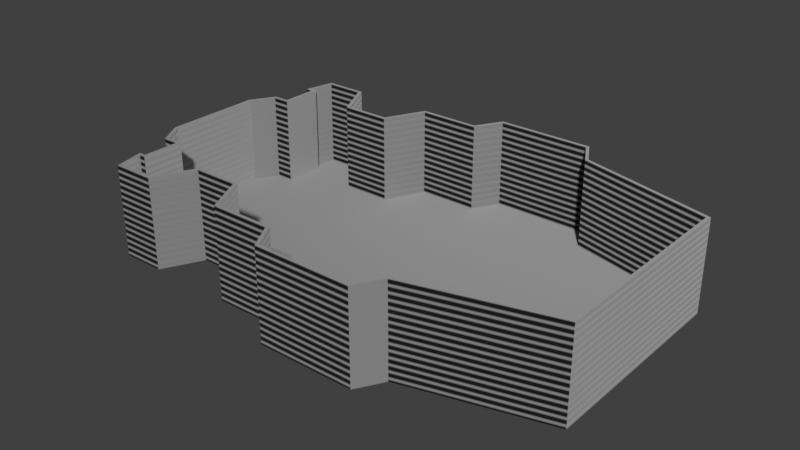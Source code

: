 # Source: the_krishka.blend  (saved by Blender 4.1.23; exported with 4.5.12 LTS)
import bpy
from mathutils import Matrix  # noqa: F401  (used for matrix-valued properties, if any)

bpy.ops.wm.read_factory_settings(use_empty=True)
scene = bpy.context.scene
scene.name = 'Scene'

# ---- collections
col_collection = bpy.data.collections.new('Collection'); scene.collection.children.link(col_collection)

# ---- materials (node trees are filled in below, after node groups)
mat_material = bpy.data.materials.new('Material')
mat_material.use_transparent_shadow = False

# ---- material node trees
mat_material.use_nodes = True; mat_material.node_tree.nodes.clear()
_N = mat_material.node_tree.nodes; _L = mat_material.node_tree.links
n0 = _N.new('ShaderNodeBsdfPrincipled'); n0.name = 'Principled BSDF'; n0.location = (10, 300)
n0.distribution = 'GGX'
n0.subsurface_method = 'RANDOM_WALK_SKIN'
n0.inputs[2].default_value = 1.0
n0.inputs[3].default_value = 1.45
n0.inputs[27].default_value = (0.0, 0.0, 0.0, 1.0)
n0.inputs[28].default_value = 1.0
n1 = _N.new('ShaderNodeOutputMaterial'); n1.name = 'Material Output'; n1.location = (300, 300)
n2 = _N.new('ShaderNodeBump'); n2.name = 'Bump'; n2.location = (-242, -151)
n2.inputs[1].default_value = 1.0
n2.inputs[2].default_value = 1.0
n3 = _N.new('ShaderNodeValToRGB'); n3.name = 'Color Ramp'; n3.location = (-374, 183)
while len(n3.color_ramp.elements) > 1: n3.color_ramp.elements.remove(n3.color_ramp.elements[-1])
n3.color_ramp.elements[0].position = 0.3746; n3.color_ramp.elements[0].color = (0.0, 0.0, 0.0, 1.0)
_e = n3.color_ramp.elements.new(1.0); _e.color = (1.0, 1.0, 1.0, 1.0)
n4 = _N.new('ShaderNodeTexWave'); n4.name = 'Wave Texture'; n4.location = (-527, -70)
n4.inputs[1].default_value = 150.4
n5 = _N.new('ShaderNodeMapping'); n5.name = 'Mapping'; n5.location = (-781, -29)
n5.inputs[2].default_value = (0.0, -1.571, 0.0)
n6 = _N.new('ShaderNodeTexCoord'); n6.name = 'Texture Coordinate'; n6.location = (-1054, -77)
_L.new(n0.outputs[0], n1.inputs[0])
_L.new(n2.outputs[0], n0.inputs[5])
_L.new(n4.outputs[0], n2.inputs[4])
_L.new(n4.outputs[0], n3.inputs[0])
_L.new(n3.outputs[0], n0.inputs[1])
_L.new(n5.outputs[0], n4.inputs[0])
_L.new(n6.outputs[3], n5.inputs[0])
n1.is_active_output = True

# ---- world
world_world = bpy.data.worlds.new('World'); scene.world = world_world
world_world.use_nodes = True; world_world.node_tree.nodes.clear()
_N = world_world.node_tree.nodes; _L = world_world.node_tree.links
n0 = _N.new('ShaderNodeOutputWorld'); n0.name = 'World Output'; n0.location = (300, 300)
n1 = _N.new('ShaderNodeBackground'); n1.name = 'Background'; n1.location = (10, 300)
n1.inputs[0].default_value = (0.05088, 0.05088, 0.05088, 1.0)
_L.new(n1.outputs[0], n0.inputs[0])
n0.is_active_output = True
world_world.color = (0.05088, 0.05088, 0.05088)
world_world.use_sun_shadow = False
world_world.sun_shadow_jitter_overblur = 0.0

# ---- meshes
me_x = bpy.data.meshes.new('крышка')
me_x.from_pydata([(-0.06162, -0.045, 0.011), (-0.06162, -0.045, 0.001), (-0.06162, -0.045, 0.021), (-0.0642, -0.045, 0.03), (-0.06162, -0.045, 0.03), (-0.0742, -0.045, 0.03), (-0.0742, -0.045, 0.021), (-0.0742, -0.045, 0.011), (-0.0742, -0.045, 0.001), (-0.0642, -0.045, 0.001), (-0.05512, -0.032, 0.011), (-0.05512, -0.032, 0.001), (-0.05512, -0.032, 0.021), (-0.05512, -0.032, 0.03), (-0.05715, -0.03606, 0.03), (-0.05715, -0.03606, 0.001), (-0.03888, -0.032, 0.011), (-0.03888, -0.032, 0.001), (-0.03888, -0.032, 0.021), (-0.03888, -0.032, 0.03), (-0.04512, -0.032, 0.03), (-0.04512, -0.032, 0.001), (-0.03238, -0.045, 0.011), (-0.03238, -0.045, 0.001), (-0.03238, -0.045, 0.021), (-0.03238, -0.045, 0.03), (-0.03441, -0.04094, 0.03), (-0.03441, -0.04094, 0.001), (-0.01245, -0.045, 0.011), (-0.01245, -0.045, 0.001), (-0.01245, -0.045, 0.021), (-0.01245, -0.045, 0.03), (-0.02238, -0.045, 0.03), (-0.02238, -0.045, 0.001), (-0.007423, -0.0537, 0.011), (-0.007423, -0.0537, 0.001), (-0.007423, -0.0537, 0.021), (-0.007423, -0.0537, 0.03), (0.02258, -0.0537, 0.001), (0.02342, -0.0537, 0.011), (0.02342, -0.0537, 0.001), (0.02342, -0.0537, 0.021), (0.02258, -0.0537, 0.03), (0.02342, -0.0537, 0.03), (0.01258, -0.0537, 0.03), (0.002577, -0.0537, 0.03), (0.002577, -0.0537, 0.001), (0.01258, -0.0537, 0.001), (0.02836, -0.04514, 0.011), (0.02836, -0.04514, 0.001), (0.02836, -0.04514, 0.021), (0.02836, -0.04514, 0.03), (0.073, -0.03318, 0.011), (0.073, -0.03318, 0.001), (0.073, -0.03318, 0.021), (0.073, -0.03318, 0.03), (0.067, -0.03479, 0.03), (0.05734, -0.03738, 0.03), (0.04768, -0.03996, 0.03), (0.03802, -0.04255, 0.03), (0.03802, -0.04255, 0.001), (0.04768, -0.03996, 0.001), (0.05734, -0.03738, 0.001), (0.067, -0.03479, 0.001), (0.073, 0.03318, 0.001), (0.073, 0.03318, 0.03), (0.073, 0.02682, 0.03), (0.073, 0.01682, 0.03), (0.073, 0.006819, 0.03), (0.073, -0.003181, 0.03), (0.073, -0.01318, 0.03), (0.073, -0.02318, 0.03), (0.073, -0.02318, 0.001), (0.073, -0.01318, 0.001), (0.073, -0.003181, 0.001), (0.073, 0.006819, 0.001), (0.073, 0.01682, 0.001), (0.073, 0.02682, 0.001), (0.02836, 0.04514, 0.011), (0.02836, 0.04514, 0.001), (0.02836, 0.04514, 0.021), (0.02836, 0.04514, 0.03), (0.03436, 0.04353, 0.03), (0.04402, 0.04095, 0.03), (0.05368, 0.03836, 0.03), (0.06334, 0.03577, 0.03), (0.06334, 0.03577, 0.001), (0.05368, 0.03836, 0.001), (0.04402, 0.04095, 0.001), (0.03436, 0.04353, 0.001), (0.02342, 0.0537, 0.011), (0.02342, 0.0537, 0.001), (0.02342, 0.0537, 0.021), (0.02342, 0.0537, 0.03), (-0.006577, 0.0537, 0.001), (-0.007423, 0.0537, 0.011), (-0.007423, 0.0537, 0.001), (-0.007423, 0.0537, 0.021), (-0.006577, 0.0537, 0.03), (-0.007423, 0.0537, 0.03), (0.003423, 0.0537, 0.03), (0.01342, 0.0537, 0.03), (0.01342, 0.0537, 0.001), (0.003423, 0.0537, 0.001), (-0.01245, 0.045, 0.011), (-0.01245, 0.045, 0.001), (-0.01245, 0.045, 0.021), (-0.01242, 0.04504, 0.03), (-0.03238, 0.045, 0.011), (-0.03238, 0.045, 0.001), (-0.03238, 0.045, 0.021), (-0.03238, 0.045, 0.03), (-0.02245, 0.045, 0.03), (-0.02245, 0.045, 0.001), (-0.03888, 0.032, 0.011), (-0.03888, 0.032, 0.001), (-0.03888, 0.032, 0.021), (-0.03888, 0.032, 0.03), (-0.03685, 0.03606, 0.03), (-0.03685, 0.03606, 0.001), (-0.05512, 0.032, 0.011), (-0.05512, 0.032, 0.001), (-0.05512, 0.032, 0.021), (-0.05512, 0.032, 0.03), (-0.04888, 0.032, 0.03), (-0.04888, 0.032, 0.001), (-0.06162, 0.045, 0.011), (-0.06162, 0.045, 0.001), (-0.06162, 0.045, 0.021), (-0.06162, 0.045, 0.03), (-0.05959, 0.04094, 0.03), (-0.05959, 0.04094, 0.001), (-0.0742, 0.045, 0.011), (-0.0742, 0.045, 0.001), (-0.0742, 0.045, 0.021), (-0.07162, 0.045, 0.03), (-0.0742, 0.045, 0.03), (-0.07162, 0.045, 0.001), (-0.07605, 0.037, 0.011), (-0.07605, 0.037, 0.001), (-0.07605, 0.037, 0.021), (-0.07605, 0.037, 0.03), (-0.074, 0.037, 0.011), (-0.074, 0.037, 0.001), (-0.074, 0.037, 0.021), (-0.074, 0.037, 0.03), (-0.074, 0.023, 0.011), (-0.074, 0.023, 0.001), (-0.074, 0.023, 0.021), (-0.074, 0.027, 0.03), (-0.074, 0.023, 0.03), (-0.074, 0.027, 0.001), (-0.07964, 0.023, 0.011), (-0.07964, 0.023, 0.001), (-0.07964, 0.023, 0.021), (-0.07964, 0.023, 0.03), (-0.084, 0.01572, 0.011), (-0.084, 0.01572, 0.001), (-0.084, 0.01572, 0.021), (-0.084, 0.01572, 0.03), (-0.084, -0.01428, 0.001), (-0.084, -0.01572, 0.011), (-0.084, -0.01572, 0.001), (-0.084, -0.01572, 0.021), (-0.084, -0.01428, 0.03), (-0.084, -0.01572, 0.03), (-0.084, -0.004277, 0.03), (-0.084, 0.005723, 0.03), (-0.084, 0.005723, 0.001), (-0.084, -0.004277, 0.001), (-0.07964, -0.023, 0.011), (-0.07964, -0.023, 0.001), (-0.07964, -0.023, 0.021), (-0.07964, -0.023, 0.03), (-0.074, -0.023, 0.011), (-0.074, -0.023, 0.001), (-0.074, -0.023, 0.021), (-0.074, -0.023, 0.03), (-0.074, -0.037, 0.011), (-0.074, -0.037, 0.001), (-0.074, -0.037, 0.021), (-0.074, -0.033, 0.03), (-0.074, -0.037, 0.03), (-0.074, -0.033, 0.001), (-0.07605, -0.037, 0.011), (-0.07605, -0.037, 0.001), (-0.07605, -0.037, 0.021), (-0.07605, -0.037, 0.03), (0.02522, 0.04699, 0.001), (-0.008913, 0.04699, 0.001), (0.0457, 0.04028, 0.001), (0.03887, 0.04028, 0.001), (-0.01574, 0.04028, 0.001), (-0.02257, 0.04028, 0.001), (0.06617, 0.03356, 0.001), (-0.03622, 0.03356, 0.001), (-0.0567, 0.03356, 0.001), (-0.07717, 0.02014, 0.001), (-0.07717, -0.02014, 0.001), (-0.0567, -0.02685, 0.001), (0.05935, -0.03356, 0.001), (0.06617, -0.03356, 0.001), (0.05252, -0.03356, 0.001), (-0.03622, -0.03356, 0.001), (-0.0567, -0.03356, 0.001), (0.03887, -0.04028, 0.001), (0.0457, -0.04028, 0.001), (0.03204, -0.04028, 0.001), (-0.01574, -0.04028, 0.001), (-0.06352, -0.04028, 0.001), (0.02522, -0.04699, 0.001), (-0.008913, -0.04699, 0.001), (-0.07506, -0.04574, 0.03), (-0.075, -0.046, 0.03), (-0.065, -0.046, 0.03), (-0.061, -0.046, 0.03), (-0.05653, -0.03706, 0.03), (-0.0545, -0.033, 0.03), (-0.0445, -0.033, 0.03), (-0.0395, -0.033, 0.03), (-0.03503, -0.04194, 0.03), (-0.033, -0.046, 0.03), (-0.023, -0.046, 0.03), (-0.01302, -0.046, 0.03), (-0.008, -0.0547, 0.03), (0.002, -0.0547, 0.03), (0.012, -0.0547, 0.03), (0.022, -0.0547, 0.03), (0.024, -0.0547, 0.03), (0.029, -0.04604, 0.03), (0.03868, -0.04341, 0.03), (0.04834, -0.04082, 0.03), (0.058, -0.03824, 0.03), (0.06766, -0.03565, 0.03), (0.074, -0.03395, 0.03), (0.074, -0.02395, 0.03), (0.074, -0.01395, 0.03), (0.074, -0.003948, 0.03), (0.074, 0.006052, 0.03), (0.074, 0.01605, 0.03), (0.074, 0.02605, 0.03), (0.074, 0.03395, 0.03), (0.06434, 0.03654, 0.03), (0.05468, 0.03912, 0.03), (0.04502, 0.04171, 0.03), (0.03536, 0.0443, 0.03), (0.02902, 0.046, 0.03), (0.024, 0.0547, 0.03), (0.014, 0.0547, 0.03), (0.004, 0.0547, 0.03), (-0.006, 0.0547, 0.03), (-0.008, 0.0547, 0.03), (-0.01302, 0.046, 0.03), (-0.02302, 0.046, 0.03), (-0.033, 0.046, 0.03), (-0.03747, 0.03706, 0.03), (-0.0395, 0.033, 0.03), (-0.0495, 0.033, 0.03), (-0.0545, 0.033, 0.03), (-0.05897, 0.04194, 0.03), (-0.061, 0.046, 0.03), (-0.071, 0.046, 0.03), (-0.075, 0.046, 0.03), (-0.07725, 0.03626, 0.03), (-0.07731, 0.036, 0.03), (-0.075, 0.036, 0.03), (-0.075, 0.026, 0.03), (-0.075, 0.024, 0.03), (-0.08021, 0.024, 0.03), (-0.085, 0.016, 0.03), (-0.085, 0.006, 0.03), (-0.085, -0.004, 0.03), (-0.085, -0.014, 0.03), (-0.085, -0.016, 0.03), (-0.08021, -0.024, 0.03), (-0.075, -0.024, 0.03), (-0.075, -0.034, 0.03), (-0.075, -0.036, 0.03), (-0.07731, -0.036, 0.03), (-0.075, -0.046, 0.01), (-0.075, -0.046, 0.0), (-0.065, -0.046, 0.0), (-0.061, -0.046, 0.0), (-0.061, -0.046, 0.01), (-0.061, -0.046, 0.02), (-0.075, -0.046, 0.02), (-0.05653, -0.03706, 0.0), (-0.0545, -0.033, 0.0), (-0.0545, -0.033, 0.01), (-0.0545, -0.033, 0.02), (-0.0445, -0.033, 0.0), (-0.0395, -0.033, 0.0), (-0.0395, -0.033, 0.01), (-0.0395, -0.033, 0.02), (-0.03503, -0.04194, 0.0), (-0.033, -0.046, 0.0), (-0.033, -0.046, 0.01), (-0.033, -0.046, 0.02), (-0.023, -0.046, 0.0), (-0.01302, -0.046, 0.0), (-0.01302, -0.046, 0.01), (-0.01302, -0.046, 0.02), (-0.008023, -0.05466, 0.0), (-0.008, -0.0547, 0.01), (-0.008, -0.0547, 0.02), (0.002, -0.0547, 0.0), (0.012, -0.0547, 0.0), (0.022, -0.0547, 0.0), (0.024, -0.0547, 0.0), (0.024, -0.0547, 0.01), (0.024, -0.0547, 0.02), (0.029, -0.04604, 0.0), (0.02902, -0.046, 0.01), (0.02902, -0.046, 0.02), (0.03868, -0.04341, 0.0), (0.04834, -0.04082, 0.0), (0.058, -0.03824, 0.0), (0.06766, -0.03565, 0.0), (0.074, -0.03395, 0.0), (0.074, -0.03395, 0.01), (0.074, -0.03395, 0.02), (0.074, -0.02395, 0.0), (0.074, -0.01395, 0.0), (0.074, -0.003948, 0.0), (0.074, 0.006052, 0.0), (0.074, 0.01605, 0.0), (0.074, 0.02605, 0.0), (0.074, 0.03395, 0.0), (0.074, 0.03395, 0.01), (0.074, 0.03395, 0.02), (0.06434, 0.03654, 0.0), (0.05468, 0.03912, 0.0), (0.04502, 0.04171, 0.0), (0.03536, 0.0443, 0.0), (0.02902, 0.046, 0.0), (0.02902, 0.046, 0.01), (0.02902, 0.046, 0.02), (0.02402, 0.05466, 0.0), (0.024, 0.0547, 0.01), (0.024, 0.0547, 0.02), (0.014, 0.0547, 0.0), (0.004, 0.0547, 0.0), (-0.006, 0.0547, 0.0), (-0.008, 0.0547, 0.0), (-0.008, 0.0547, 0.01), (-0.008, 0.0547, 0.02), (-0.01302, 0.046, 0.0), (-0.01302, 0.046, 0.01), (-0.01302, 0.046, 0.02), (-0.02302, 0.046, 0.0), (-0.033, 0.046, 0.0), (-0.033, 0.046, 0.01), (-0.033, 0.046, 0.02), (-0.03747, 0.03706, 0.0), (-0.0395, 0.033, 0.0), (-0.0395, 0.033, 0.01), (-0.0395, 0.033, 0.02), (-0.0495, 0.033, 0.0), (-0.0545, 0.033, 0.0), (-0.0545, 0.033, 0.01), (-0.0545, 0.033, 0.02), (-0.05897, 0.04194, 0.0), (-0.061, 0.046, 0.0), (-0.061, 0.046, 0.01), (-0.061, 0.046, 0.02), (-0.071, 0.046, 0.0), (-0.075, 0.046, 0.0), (-0.075, 0.046, 0.01), (-0.075, 0.046, 0.02), (-0.07725, 0.03626, 0.0), (-0.07731, 0.036, 0.0), (-0.07731, 0.036, 0.01), (-0.07731, 0.036, 0.02), (-0.075, 0.036, 0.0), (-0.075, 0.036, 0.01), (-0.075, 0.036, 0.02), (-0.075, 0.026, 0.0), (-0.075, 0.024, 0.0), (-0.075, 0.024, 0.01), (-0.075, 0.024, 0.02), (-0.08021, 0.024, 0.0), (-0.08021, 0.024, 0.01), (-0.08021, 0.024, 0.02), (-0.085, 0.016, 0.0), (-0.085, 0.016, 0.01), (-0.085, 0.016, 0.02), (-0.085, 0.006, 0.0), (-0.085, -0.004, 0.0), (-0.085, -0.014, 0.0), (-0.085, -0.016, 0.0), (-0.085, -0.016, 0.01), (-0.085, -0.016, 0.02), (-0.08021, -0.024, 0.0), (-0.08021, -0.024, 0.01), (-0.08021, -0.024, 0.02), (-0.075, -0.024, 0.0), (-0.075, -0.024, 0.01), (-0.075, -0.024, 0.02), (-0.075, -0.034, 0.0), (-0.075, -0.036, 0.0), (-0.075, -0.036, 0.01), (-0.075, -0.036, 0.02), (-0.07731, -0.036, 0.0), (-0.07731, -0.036, 0.01), (-0.07731, -0.036, 0.02), (-0.07506, -0.04574, 0.0), (0.0187, 0.04786, 0.0), (0.02561, 0.04786, 0.0), (0.02561, 0.04103, 0.0), (0.01178, 0.04786, 0.0), (0.00487, 0.04786, 0.0), (-0.002043, 0.04786, 0.0), (-0.008957, 0.04103, 0.0), (-0.008957, 0.04786, 0.0), (0.03943, 0.03419, 0.0), (0.03943, 0.04103, 0.0), (0.04635, 0.04103, 0.0), (0.04635, 0.03419, 0.0), (0.03252, 0.03419, 0.0), (0.03252, 0.04103, 0.0), (-0.008957, 0.03419, 0.0), (-0.01587, 0.04103, 0.0), (-0.02278, 0.04103, 0.0), (-0.0297, 0.04103, 0.0), (-0.07117, 0.03419, 0.0), (-0.07117, 0.04103, 0.0), (-0.06426, 0.04103, 0.0), (0.06017, 0.03419, 0.0), (0.06709, 0.03419, 0.0), (0.06709, 0.02735, 0.0), (0.05326, 0.03419, 0.0), (-0.03661, 0.02735, 0.0), (-0.03661, 0.03419, 0.0), (-0.05735, 0.03419, 0.0), (-0.05735, 0.02735, 0.0), (-0.07117, 0.02735, 0.0), (0.06709, 0.02051, 0.0), (-0.04352, 0.02735, 0.0), (-0.05043, 0.02735, 0.0), (0.06709, 0.01368, 0.0), (-0.07809, 0.01368, 0.0), (-0.07809, 0.02051, 0.0), (0.06709, 0.006838, 0.0), (-0.07809, 0.006838, 0.0), (0.06709, -6.439e-18, 0.0), (-0.07809, 1.134e-17, 0.0), (0.06709, -0.006838, 0.0), (-0.07809, -0.006838, 0.0), (0.06709, -0.01368, 0.0), (-0.07809, -0.01368, 0.0), (0.06709, -0.02051, 0.0), (-0.03661, -0.02051, 0.0), (-0.07117, -0.02051, 0.0), (-0.07809, -0.02051, 0.0), (0.06709, -0.02735, 0.0), (-0.03661, -0.02735, 0.0), (-0.04352, -0.02735, 0.0), (-0.05043, -0.02735, 0.0), (-0.05735, -0.02735, 0.0), (-0.07117, -0.02735, 0.0), (0.06017, -0.03419, 0.0), (0.06709, -0.03419, 0.0), (0.05326, -0.03419, 0.0), (0.04635, -0.03419, 0.0), (0.03943, -0.03419, 0.0), (0.03252, -0.03419, 0.0), (0.02561, -0.03419, 0.0), (-0.002043, -0.03419, 0.0), (-0.03661, -0.03419, 0.0), (-0.05735, -0.03419, 0.0), (-0.07117, -0.03419, 0.0), (0.03943, -0.04103, 0.0), (0.04635, -0.04103, 0.0), (0.03252, -0.04103, 0.0), (0.02561, -0.04103, 0.0), (-0.008957, -0.04103, 0.0), (-0.01587, -0.04103, 0.0), (-0.02278, -0.04103, 0.0), (-0.0297, -0.04103, 0.0), (-0.07117, -0.04103, 0.0), (-0.06426, -0.04103, 0.0), (0.0187, -0.04786, 0.0), (0.02561, -0.04786, 0.0), (0.01178, -0.04786, 0.0), (0.00487, -0.04786, 0.0), (-0.002043, -0.04786, 0.0), (-0.008957, -0.04786, 0.0)], [], [(2, 14, 12), (3, 4, 2), (9, 8, 7), (0, 1, 9), (9, 7, 0), (7, 6, 0), (2, 0, 6), (6, 5, 3), (30, 28, 22), (32, 30, 24), (14, 13, 12), (32, 31, 30), (15, 0, 10), (2, 4, 14), (10, 11, 15), (15, 1, 0), (24, 25, 32), (33, 23, 22), (296, 298, 300), (12, 10, 2), (28, 29, 33), (0, 2, 10), (22, 24, 30), (16, 17, 21), (18, 16, 10), (20, 18, 12), (20, 19, 18), (12, 13, 20), (18, 26, 24), (21, 11, 10), (24, 22, 18), (27, 16, 22), (18, 19, 26), (27, 17, 16), (22, 23, 27), (28, 33, 22), (26, 25, 24), (16, 18, 22), (46, 34, 45), (28, 30, 36), (39, 41, 50), (57, 56, 54), (10, 12, 18), (57, 52, 62), (38, 39, 40), (42, 43, 41), (39, 47, 44), (45, 44, 47), (46, 35, 34), (44, 42, 41), (41, 39, 44), (39, 38, 47), (34, 36, 45), (36, 37, 45), (41, 43, 50), (48, 49, 40), (30, 31, 37), (37, 36, 30), (36, 34, 28), (48, 40, 39), (54, 52, 57), (35, 29, 28), (34, 35, 28), (43, 51, 50), (50, 48, 39), (47, 46, 45), (58, 57, 62), (60, 48, 59), (50, 51, 59), (60, 49, 48), (52, 53, 63), (56, 55, 54), (59, 58, 61), (62, 61, 58), (48, 50, 59), (61, 60, 59), (63, 62, 52), (77, 66, 65), (82, 81, 80), (85, 64, 65), (79, 89, 78), (54, 71, 70), (74, 70, 69), (70, 73, 52), (74, 73, 70), (75, 74, 69), (76, 75, 68), (87, 86, 84), (84, 86, 85), (78, 83, 80), (64, 77, 65), (54, 55, 71), (77, 67, 66), (83, 87, 84), (52, 54, 70), (73, 72, 52), (89, 88, 78), (88, 83, 78), (72, 53, 52), (77, 76, 67), (75, 69, 68), (104, 95, 97), (81, 93, 92), (90, 79, 78), (90, 91, 79), (92, 90, 78), (80, 81, 92), (76, 68, 67), (82, 80, 83), (86, 64, 85), (94, 95, 96), (78, 80, 92), (98, 99, 97), (95, 103, 100), (101, 100, 103), (92, 93, 101), (90, 92, 101), (103, 102, 101), (100, 98, 97), (95, 94, 103), (102, 91, 90), (97, 95, 100), (110, 118, 116), (125, 115, 114), (122, 130, 128), (124, 123, 122), (116, 117, 124), (124, 122, 116), (120, 121, 125), (113, 105, 104), (104, 106, 108), (113, 104, 108), (114, 116, 122), (106, 107, 112), (110, 108, 106), (108, 109, 113), (122, 120, 114), (112, 111, 110), (118, 117, 116), (116, 114, 110), (114, 115, 119), (119, 108, 114), (104, 105, 95), (107, 97, 99), (107, 106, 97), (106, 104, 97), (110, 111, 118), (119, 109, 108), (108, 110, 114), (105, 96, 95), (120, 125, 114), (106, 112, 110), (128, 126, 122), (131, 120, 126), (122, 123, 130), (126, 127, 131), (131, 121, 120), (130, 129, 128), (120, 122, 126), (144, 149, 148), (135, 136, 134), (132, 133, 137), (128, 129, 135), (134, 132, 128), (137, 126, 132), (126, 128, 132), (137, 127, 126), (184, 186, 6), (136, 141, 140), (138, 139, 133), (138, 133, 132), (134, 136, 140), (140, 138, 132), (138, 142, 143), (140, 144, 142), (141, 145, 144), (144, 140, 141), (142, 138, 140), (143, 139, 138), (161, 169, 166), (149, 150, 148), (151, 143, 142), (146, 147, 151), (151, 142, 146), (142, 144, 146), (148, 146, 144), (144, 145, 149), (146, 152, 153), (148, 154, 152), (150, 155, 154), (154, 148, 150), (152, 146, 148), (153, 147, 146), (161, 163, 172), (176, 181, 180), (160, 161, 162), (168, 157, 156), (164, 165, 163), (158, 159, 167), (169, 168, 167), (166, 164, 163), (156, 158, 167), (163, 161, 166), (167, 166, 169), (161, 160, 169), (168, 156, 167), (132, 134, 140), (156, 153, 152), (170, 171, 162), (170, 162, 161), (165, 173, 172), (163, 165, 172), (154, 155, 158), (156, 157, 153), (172, 170, 161), (158, 156, 152), (155, 159, 158), (170, 174, 175), (172, 176, 174), (173, 177, 176), (176, 172, 173), (174, 170, 172), (175, 171, 170), (178, 179, 183), (180, 178, 176), (152, 154, 158), (183, 174, 178), (176, 177, 181), (174, 176, 178), (183, 175, 174), (181, 182, 180), (178, 184, 185), (180, 186, 184), (182, 187, 186), (186, 180, 182), (184, 178, 180), (185, 179, 178), (6, 7, 184), (7, 185, 184), (187, 5, 6), (7, 8, 185), (6, 3, 2), (186, 187, 6), (103, 189, 188), (200, 72, 73), (192, 208, 207), (194, 87, 76), (38, 210, 47), (199, 183, 204), (208, 29, 211), (210, 49, 207), (143, 151, 196), (210, 207, 208), (205, 206, 202), (211, 35, 46), (88, 87, 83), (196, 151, 121), (47, 210, 211), (137, 133, 143), (151, 147, 121), (195, 115, 17), (77, 64, 194), (191, 207, 202), (189, 105, 192), (102, 103, 188), (192, 195, 203), (119, 195, 193), (147, 197, 168), (179, 185, 8), (9, 1, 209), (1, 15, 209), (15, 11, 204), (17, 27, 203), (125, 199, 115), (179, 8, 209), (33, 29, 208), (29, 35, 211), (38, 40, 210), (40, 49, 210), (49, 60, 207), (60, 61, 206), (61, 62, 202), (62, 63, 200), (63, 53, 201), (109, 119, 193), (192, 203, 208), (203, 33, 208), (197, 153, 157), (191, 89, 79), (169, 160, 198), (94, 189, 103), (64, 86, 194), (188, 91, 102), (87, 88, 190), (88, 89, 191), (79, 91, 188), (94, 96, 189), (96, 105, 189), (209, 204, 183), (105, 113, 192), (113, 109, 193), (199, 21, 17), (119, 115, 195), (121, 131, 196), (206, 61, 202), (133, 139, 143), (147, 153, 197), (74, 202, 73), (87, 190, 75), (162, 171, 198), (171, 175, 198), (76, 87, 75), (191, 190, 88), (160, 162, 198), (183, 179, 209), (199, 11, 21), (147, 168, 199), (208, 211, 210), (191, 79, 207), (209, 15, 204), (115, 199, 17), (193, 192, 113), (188, 189, 192), (202, 200, 73), (211, 46, 47), (201, 53, 72), (198, 175, 199), (200, 202, 62), (168, 169, 199), (205, 207, 60), (131, 127, 137), (196, 131, 143), (192, 193, 195), (121, 147, 199), (125, 121, 199), (131, 137, 143), (79, 188, 192), (199, 204, 11), (195, 17, 203), (190, 191, 75), (75, 191, 74), (191, 202, 74), (8, 9, 209), (175, 183, 199), (60, 206, 205), (200, 63, 201), (194, 86, 87), (197, 157, 168), (169, 198, 199), (27, 23, 33), (203, 27, 33), (207, 205, 202), (200, 201, 72), (469, 480, 470), (76, 77, 194), (212, 213, 5), (213, 214, 5), (214, 215, 3), (215, 216, 4), (216, 217, 14), (217, 218, 20), (218, 219, 19), (219, 220, 26), (220, 221, 25), (221, 222, 25), (222, 223, 32), (223, 224, 37), (224, 225, 37), (225, 226, 45), (226, 227, 44), (227, 228, 43), (228, 229, 43), (229, 230, 59), (230, 231, 58), (231, 232, 57), (232, 233, 56), (233, 234, 55), (234, 235, 55), (235, 236, 71), (236, 237, 70), (237, 238, 69), (238, 239, 68), (239, 240, 67), (240, 241, 66), (241, 242, 65), (242, 243, 85), (243, 244, 84), (244, 245, 83), (245, 246, 82), (246, 247, 93), (247, 248, 93), (248, 249, 101), (249, 250, 100), (250, 251, 99), (251, 252, 99), (252, 253, 112), (253, 254, 111), (254, 255, 111), (255, 256, 118), (256, 257, 124), (257, 258, 123), (258, 259, 130), (259, 260, 129), (260, 261, 129), (261, 262, 136), (262, 263, 141), (263, 264, 141), (264, 265, 141), (265, 266, 149), (266, 267, 150), (267, 268, 155), (268, 269, 155), (269, 270, 159), (270, 271, 167), (271, 272, 166), (272, 273, 165), (273, 274, 173), (274, 275, 173), (275, 276, 181), (276, 277, 181), (277, 278, 187), (278, 212, 187), (14, 4, 216), (4, 3, 215), (3, 5, 214), (5, 187, 212), (187, 182, 277), (182, 181, 277), (181, 177, 275), (177, 173, 275), (173, 165, 273), (165, 164, 272), (164, 166, 272), (166, 167, 271), (167, 159, 270), (159, 155, 269), (155, 150, 267), (150, 149, 266), (149, 145, 265), (145, 141, 265), (141, 136, 262), (136, 135, 261), (135, 129, 261), (129, 130, 259), (130, 123, 258), (123, 124, 257), (124, 117, 256), (117, 118, 256), (118, 111, 255), (111, 112, 253), (112, 107, 252), (107, 99, 252), (99, 98, 250), (98, 100, 250), (100, 101, 249), (101, 93, 248), (93, 81, 246), (81, 82, 246), (82, 83, 245), (83, 84, 244), (84, 85, 243), (85, 65, 242), (65, 66, 241), (66, 67, 240), (67, 68, 239), (68, 69, 238), (69, 70, 237), (70, 71, 236), (71, 55, 235), (55, 56, 233), (56, 57, 232), (57, 58, 231), (58, 59, 230), (59, 51, 229), (51, 43, 229), (43, 42, 227), (42, 44, 227), (44, 45, 226), (45, 37, 225), (37, 31, 223), (31, 32, 223), (32, 25, 222), (25, 26, 220), (26, 19, 219), (19, 20, 218), (20, 13, 217), (13, 14, 217), (288, 290, 292), (292, 294, 296), (293, 219, 218), (218, 217, 289), (218, 289, 293), (288, 287, 290), (283, 284, 285), (281, 283, 279), (292, 293, 288), (290, 291, 292), (281, 282, 283), (289, 288, 293), (284, 215, 214), (214, 213, 285), (285, 279, 283), (289, 217, 216), (301, 300, 303), (288, 289, 284), (286, 288, 283), (310, 309, 312), (216, 215, 284), (284, 283, 288), (304, 303, 305), (283, 282, 286), (304, 224, 301), (294, 295, 296), (220, 219, 293), (292, 291, 294), (302, 303, 300), (286, 287, 288), (303, 304, 301), (220, 293, 297), (293, 292, 297), (224, 223, 301), (296, 297, 292), (297, 221, 220), (300, 299, 302), (230, 312, 315), (307, 308, 309), (310, 228, 227), (311, 312, 309), (312, 313, 310), (235, 319, 322), (313, 229, 310), (229, 228, 310), (309, 308, 311), (310, 227, 226), (300, 301, 296), (307, 309, 306), (303, 302, 305), (315, 316, 231), (312, 314, 315), (312, 311, 314), (230, 313, 312), (319, 232, 316), (309, 310, 306), (222, 221, 297), (296, 295, 298), (297, 296, 301), (305, 306, 226), (231, 230, 315), (284, 214, 285), (298, 299, 300), (301, 223, 222), (225, 224, 304), (232, 231, 316), (317, 318, 319), (320, 234, 233), (222, 297, 301), (326, 327, 328), (328, 329, 239), (323, 324, 237), (319, 321, 322), (325, 326, 328), (324, 325, 238), (329, 241, 240), (322, 323, 236), (236, 235, 322), (329, 240, 239), (239, 238, 325), (352, 253, 348), (328, 239, 325), (237, 236, 323), (316, 317, 319), (238, 237, 324), (319, 318, 321), (230, 229, 313), (235, 320, 319), (235, 234, 320), (320, 233, 232), (328, 327, 330), (242, 329, 328), (336, 335, 338), (341, 345, 249), (242, 241, 329), (328, 330, 331), (345, 344, 347), (335, 244, 332), (244, 243, 332), (336, 246, 245), (345, 250, 249), (342, 343, 344), (248, 247, 339), (345, 251, 250), (338, 337, 340), (351, 352, 348), (347, 346, 349), (349, 350, 351), (335, 336, 244), (331, 332, 243), (339, 341, 249), (332, 333, 335), (249, 248, 339), (352, 254, 253), (338, 340, 341), (349, 351, 347), (341, 342, 344), (336, 245, 244), (341, 344, 345), (339, 338, 341), (253, 252, 348), (348, 347, 351), (333, 334, 335), (356, 255, 352), (319, 320, 232), (310, 226, 306), (226, 225, 305), (225, 304, 305), (242, 328, 331), (356, 256, 255), (353, 354, 355), (348, 252, 345), (346, 347, 344), (255, 254, 352), (352, 351, 355), (353, 355, 351), (339, 247, 336), (247, 246, 336), (335, 334, 337), (337, 338, 335), (252, 251, 345), (355, 357, 359), (344, 343, 346), (347, 348, 345), (355, 356, 352), (338, 339, 336), (351, 350, 353), (368, 261, 364), (368, 367, 371), (365, 367, 363), (364, 259, 360), (261, 260, 364), (363, 362, 365), (257, 256, 356), (360, 258, 257), (355, 354, 357), (257, 356, 360), (365, 366, 367), (367, 368, 364), (364, 363, 367), (359, 360, 355), (356, 355, 360), (357, 358, 359), (368, 262, 261), (363, 364, 360), (360, 359, 363), (369, 370, 371), (361, 363, 359), (372, 264, 263), (367, 366, 369), (369, 371, 367), (364, 260, 259), (271, 270, 385), (372, 263, 368), (263, 262, 368), (259, 258, 360), (361, 362, 363), (371, 372, 368), (359, 358, 361), (371, 370, 373), (373, 374, 371), (374, 375, 371), (375, 265, 264), (264, 372, 375), (372, 371, 375), (376, 377, 378), (379, 267, 266), (374, 373, 376), (376, 378, 374), (397, 396, 400), (379, 266, 375), (266, 265, 375), (378, 379, 375), (378, 377, 380), (380, 381, 378), (381, 382, 378), (382, 268, 267), (267, 379, 382), (379, 378, 382), (393, 394, 391), (289, 216, 284), (279, 280, 281), (270, 269, 385), (385, 384, 271), (388, 389, 390), (391, 273, 272), (384, 386, 271), (387, 388, 390), (390, 391, 271), (391, 272, 271), (384, 383, 386), (386, 387, 271), (384, 385, 382), (387, 390, 271), (375, 374, 378), (381, 380, 383), (390, 389, 392), (390, 392, 393), (274, 273, 391), (381, 383, 384), (385, 269, 382), (391, 390, 393), (394, 274, 391), (269, 268, 382), (382, 381, 384), (393, 392, 395), (395, 396, 393), (396, 397, 393), (397, 275, 274), (274, 394, 397), (394, 393, 397), (398, 399, 400), (401, 277, 276), (404, 403, 279), (400, 399, 402), (402, 403, 400), (403, 404, 400), (404, 278, 277), (277, 401, 404), (401, 400, 404), (212, 278, 404), (405, 280, 279), (403, 402, 405), (285, 213, 212), (398, 400, 396), (396, 395, 398), (279, 285, 404), (79, 192, 207), (276, 275, 397), (401, 276, 397), (405, 279, 403), (400, 401, 397), (285, 212, 404), (414, 415, 416), (417, 414, 416), (418, 419, 415), (414, 418, 415), (486, 475, 485), (409, 408, 420), (485, 467, 484), (421, 412, 420), (414, 417, 442), (430, 427, 436), (414, 442, 444), (475, 467, 485), (462, 463, 448), (450, 454, 460), (423, 422, 431), (448, 450, 462), (417, 439, 442), (422, 420, 431), (427, 428, 429), (430, 436, 439), (469, 286, 480), (443, 440, 434), (452, 458, 459), (286, 282, 480), (484, 467, 483), (243, 242, 331), (452, 445, 458), (483, 467, 466), (474, 482, 481), (438, 437, 451), (467, 476, 451), (451, 457, 445), (481, 483, 466), (456, 457, 451), (440, 377, 434), (467, 475, 476), (474, 481, 466), (477, 478, 455), (444, 446, 464), (418, 444, 465), (452, 449, 447), (406, 408, 409), (420, 410, 409), (408, 418, 420), (406, 407, 408), (420, 412, 411), (467, 420, 418), (412, 413, 411), (418, 465, 466), (461, 460, 454), (423, 431, 432), (451, 431, 420), (457, 458, 445), (445, 443, 434), (452, 447, 445), (444, 464, 465), (450, 460, 462), (464, 446, 463), (446, 448, 463), (422, 421, 420), (418, 414, 444), (420, 411, 410), (435, 424, 434), (434, 438, 445), (426, 433, 424), (438, 451, 445), (471, 464, 463), (472, 471, 463), (473, 465, 464), (471, 473, 464), (474, 466, 465), (473, 474, 465), (452, 453, 449), (417, 430, 439), (433, 434, 424), (437, 431, 451), (418, 466, 467), (420, 467, 451), (477, 455, 451), (476, 477, 451), (426, 361, 433), (424, 425, 426), (451, 455, 456), (408, 419, 418), (479, 281, 280), (480, 282, 281), (458, 469, 459), (469, 287, 286), (457, 290, 287), (456, 291, 290), (468, 294, 291), (478, 295, 294), (478, 298, 295), (476, 299, 298), (486, 302, 299), (485, 305, 302), (484, 306, 305), (481, 307, 306), (482, 308, 307), (482, 311, 308), (473, 314, 311), (472, 315, 314), (462, 316, 315), (460, 317, 316), (461, 318, 317), (454, 321, 318), (450, 322, 321), (446, 323, 322), (444, 324, 323), (439, 325, 324), (436, 326, 325), (429, 327, 326), (428, 330, 327), (427, 331, 330), (416, 332, 331), (415, 333, 332), (419, 334, 333), (407, 337, 334), (406, 340, 337), (409, 341, 340), (411, 342, 341), (413, 343, 342), (413, 346, 343), (421, 349, 346), (423, 350, 349), (423, 353, 350), (432, 354, 353), (437, 357, 354), (438, 358, 357), (433, 361, 358), (426, 362, 361), (426, 365, 362), (425, 366, 365), (425, 369, 366), (373, 370, 369), (424, 376, 373), (435, 377, 376), (441, 380, 377), (441, 383, 380), (440, 386, 383), (445, 387, 386), (447, 388, 387), (449, 389, 388), (453, 392, 389), (453, 395, 392), (459, 398, 395), (470, 399, 398), (479, 402, 399), (479, 405, 402), (479, 280, 405), (337, 407, 406), (332, 416, 415), (333, 415, 419), (334, 419, 408), (334, 408, 407), (330, 428, 427), (331, 427, 430), (416, 430, 417), (327, 429, 428), (326, 436, 429), (325, 439, 436), (324, 444, 442), (340, 406, 409), (341, 410, 411), (342, 411, 413), (346, 412, 421), (346, 413, 412), (349, 422, 423), (427, 429, 436), (365, 426, 425), (373, 425, 424), (354, 431, 437), (354, 432, 431), (357, 437, 438), (358, 438, 434), (358, 434, 433), (441, 377, 440), (377, 435, 434), (383, 441, 440), (386, 443, 445), (323, 446, 444), (322, 450, 448), (321, 454, 450), (318, 461, 454), (316, 462, 460), (315, 463, 462), (315, 472, 463), (314, 473, 471), (311, 474, 473), (311, 482, 474), (307, 481, 482), (478, 468, 455), (299, 476, 475), (299, 475, 486), (298, 478, 477), (306, 483, 481), (305, 485, 484), (302, 486, 485), (387, 445, 447), (389, 449, 453), (395, 453, 452), (395, 452, 459), (291, 456, 455), (291, 455, 468), (290, 457, 456), (287, 458, 457), (287, 469, 458), (398, 459, 470), (480, 479, 470), (399, 470, 479), (281, 479, 480), (470, 459, 469), (478, 294, 468), (477, 476, 298), (483, 306, 484), (471, 472, 314), (461, 317, 460), (448, 446, 322), (442, 439, 324), (430, 416, 331), (410, 341, 409), (422, 349, 421), (432, 353, 423), (373, 369, 425), (435, 376, 424), (443, 386, 440), (449, 388, 447), (16, 21, 10), (102, 90, 101), (128, 135, 134)])
me_x.polygons.foreach_set('use_smooth', [True] * 970)
_k = set([(0, 1), (0, 2), (1, 9), (1, 15), (2, 4), (3, 4), (3, 5), (4, 14), (5, 6), (5, 187), (6, 7), (7, 8), (8, 9), (8, 185), (10, 11), (10, 12), (11, 15), (11, 21), (12, 13), (13, 14), (13, 20), (16, 17), (16, 18), (17, 21), (17, 27), (18, 19), (19, 20), (19, 26), (22, 23), (22, 24), (23, 27), (23, 33), (24, 25), (25, 26), (25, 32), (28, 29), (28, 30), (29, 33), (29, 35), (30, 31), (31, 32), (31, 37), (34, 35), (34, 36), (35, 46), (36, 37), (37, 45), (38, 40), (38, 47), (39, 40), (39, 41), (40, 49), (41, 43), (42, 43), (42, 44), (43, 51), (44, 45), (46, 47), (48, 49), (48, 50), (49, 60), (50, 51), (51, 59), (52, 53), (52, 54), (53, 63), (53, 72), (54, 55), (55, 56), (55, 71), (56, 57), (57, 58), (58, 59), (60, 61), (61, 62), (62, 63), (64, 65), (64, 77), (64, 86), (65, 66), (65, 85), (66, 67), (67, 68), (68, 69), (69, 70), (70, 71), (72, 73), (73, 74), (74, 75), (75, 76), (76, 77), (78, 79), (78, 80), (79, 89), (79, 91), (80, 81), (81, 82), (81, 93), (82, 83), (83, 84), (84, 85), (86, 87), (87, 88), (88, 89), (90, 91), (90, 92), (91, 102), (92, 93), (93, 101), (94, 96), (94, 103), (95, 96), (95, 97), (96, 105), (97, 99), (98, 99), (98, 100), (99, 107), (100, 101), (102, 103), (104, 105), (104, 106), (105, 113), (106, 107), (107, 112), (108, 109), (108, 110), (109, 113), (109, 119), (110, 111), (111, 112), (111, 118), (114, 115), (114, 116), (115, 119), (115, 125), (116, 117), (117, 118), (117, 124), (120, 121), (120, 122), (121, 125), (121, 131), (122, 123), (123, 124), (123, 130), (126, 127), (126, 128), (127, 131), (127, 137), (128, 129), (129, 130), (129, 135), (132, 133), (132, 134), (133, 137), (133, 139), (134, 136), (135, 136), (136, 141), (138, 139), (138, 140), (139, 143), (140, 141), (141, 145), (142, 143), (142, 144), (143, 151), (144, 145), (145, 149), (146, 147), (146, 148), (147, 151), (147, 153), (148, 150), (149, 150), (150, 155), (152, 153), (152, 154), (153, 157), (154, 155), (155, 159), (156, 157), (156, 158), (157, 168), (158, 159), (159, 167), (160, 162), (160, 169), (161, 162), (161, 163), (162, 171), (163, 165), (164, 165), (164, 166), (165, 173), (166, 167), (168, 169), (170, 171), (170, 172), (171, 175), (172, 173), (173, 177), (174, 175), (174, 176), (175, 183), (176, 177), (177, 181), (178, 179), (178, 180), (179, 183), (179, 185), (180, 182), (181, 182), (182, 187), (184, 185), (184, 186), (186, 187), (212, 213), (212, 278), (213, 214), (213, 285), (214, 215), (215, 216), (215, 284), (216, 217), (217, 218), (217, 289), (218, 219), (219, 220), (219, 293), (220, 221), (221, 222), (221, 297), (222, 223), (223, 224), (223, 301), (224, 225), (224, 304), (225, 226), (226, 227), (227, 228), (228, 229), (228, 310), (229, 230), (229, 313), (230, 231), (231, 232), (232, 233), (233, 234), (234, 235), (234, 320), (235, 236), (236, 237), (237, 238), (238, 239), (239, 240), (240, 241), (241, 242), (241, 329), (242, 243), (243, 244), (244, 245), (245, 246), (246, 247), (246, 336), (247, 248), (247, 339), (248, 249), (249, 250), (250, 251), (251, 252), (251, 345), (252, 253), (252, 348), (253, 254), (254, 255), (254, 352), (255, 256), (256, 257), (256, 356), (257, 258), (258, 259), (258, 360), (259, 260), (260, 261), (260, 364), (261, 262), (262, 263), (262, 368), (263, 264), (264, 265), (264, 372), (265, 266), (265, 375), (266, 267), (267, 268), (267, 379), (268, 269), (268, 382), (269, 270), (269, 385), (270, 271), (271, 272), (272, 273), (273, 274), (273, 391), (274, 275), (274, 394), (275, 276), (275, 397), (276, 277), (277, 278), (277, 401), (278, 404), (279, 280), (279, 285), (280, 281), (280, 405), (281, 282), (282, 283), (282, 286), (283, 284), (286, 287), (287, 288), (287, 290), (288, 289), (290, 291), (291, 292), (291, 294), (292, 293), (294, 295), (295, 296), (295, 298), (296, 297), (298, 299), (299, 300), (299, 302), (300, 301), (302, 303), (302, 305), (303, 304), (305, 306), (306, 307), (307, 308), (308, 309), (308, 311), (309, 310), (311, 312), (311, 314), (312, 313), (314, 315), (315, 316), (316, 317), (317, 318), (318, 319), (318, 321), (319, 320), (321, 322), (322, 323), (323, 324), (324, 325), (325, 326), (326, 327), (327, 328), (327, 330), (328, 329), (330, 331), (331, 332), (332, 333), (333, 334), (334, 335), (334, 337), (335, 336), (337, 338), (337, 340), (338, 339), (340, 341), (341, 342), (342, 343), (343, 344), (343, 346), (344, 345), (346, 347), (346, 349), (347, 348), (349, 350), (350, 351), (350, 353), (351, 352), (353, 354), (354, 355), (354, 357), (355, 356), (357, 358), (358, 359), (358, 361), (359, 360), (361, 362), (362, 363), (362, 365), (363, 364), (365, 366), (366, 367), (366, 369), (367, 368), (369, 370), (370, 371), (370, 373), (371, 372), (373, 374), (373, 376), (374, 375), (376, 377), (377, 378), (377, 380), (378, 379), (380, 381), (380, 383), (381, 382), (383, 384), (383, 386), (384, 385), (386, 387), (387, 388), (388, 389), (389, 390), (389, 392), (390, 391), (392, 393), (392, 395), (393, 394), (395, 396), (395, 398), (396, 397), (398, 399), (399, 400), (399, 402), (400, 401), (402, 403), (402, 405), (403, 404)])
me_x.attributes.new('sharp_edge', 'BOOLEAN', 'EDGE').data.foreach_set('value', [ (min(e.vertices), max(e.vertices)) in _k for e in me_x.edges])
_uv = me_x.uv_layers.new(name='UVMap')
_uv.uv.foreach_set('vector', [0.9196, 0.3691, 0.8881, 0.3974, 0.8739, 0.3691, 0.882, 0.2024, 0.8739, 0.2024, 0.8739, 0.1741, 0.882, 0.1112, 0.9134, 0.1112, 0.9134, 0.1427, 0.8739, 0.1427, 0.8739, 0.1112, 0.882, 0.1112, 0.882, 0.1112, 0.9134, 0.1427, 0.8739, 0.1427, 0.9134, 0.1427, 0.9134, 0.1741, 0.8739, 0.1427, 0.8739, 0.1741, 0.8739, 0.1427, 0.9134, 0.1741, 0.9134, 0.1741, 0.9134, 0.2024, 0.882, 0.2024, 0.8579, 0.8255, 0.8579, 0.8569, 0.7952, 0.8569, 0.8266, 0.7972, 0.8579, 0.8255, 0.7952, 0.8255, 0.8881, 0.3974, 0.8739, 0.3974, 0.8739, 0.3691, 0.8266, 0.7972, 0.8579, 0.7972, 0.8579, 0.8255, 0.8881, 0.3062, 0.9196, 0.3376, 0.8739, 0.3376, 0.9196, 0.3691, 0.9196, 0.3974, 0.8881, 0.3974, 0.8739, 0.3376, 0.8739, 0.3062, 0.8881, 0.3062, 0.8881, 0.3062, 0.9196, 0.3062, 0.9196, 0.3376, 0.7952, 0.8255, 0.7952, 0.7972, 0.8266, 0.7972, 0.8266, 0.8884, 0.7952, 0.8884, 0.7952, 0.8569, 0.7293, 0.5362, 0.7607, 0.5047, 0.7921, 0.5362, 0.8739, 0.3691, 0.8739, 0.3376, 0.9196, 0.3691, 0.8579, 0.8569, 0.8579, 0.8884, 0.8266, 0.8884, 0.9196, 0.3376, 0.9196, 0.3691, 0.8739, 0.3376, 0.7952, 0.8569, 0.7952, 0.8255, 0.8579, 0.8255, 0.9121, 0.8569, 0.9121, 0.8884, 0.8925, 0.8884, 0.9121, 0.8255, 0.9121, 0.8569, 0.861, 0.8569, 0.8925, 0.7972, 0.9121, 0.8255, 0.861, 0.8255, 0.8925, 0.7972, 0.9121, 0.7972, 0.9121, 0.8255, 0.861, 0.8255, 0.861, 0.7972, 0.8925, 0.7972, 0.9104, 0.7657, 0.8789, 0.794, 0.8647, 0.7657, 0.8925, 0.8884, 0.861, 0.8884, 0.861, 0.8569, 0.8647, 0.7657, 0.8647, 0.7343, 0.9104, 0.7657, 0.8789, 0.7028, 0.9104, 0.7343, 0.8647, 0.7343, 0.9104, 0.7657, 0.9104, 0.794, 0.8789, 0.794, 0.8789, 0.7028, 0.9104, 0.7028, 0.9104, 0.7343, 0.8647, 0.7343, 0.8647, 0.7028, 0.8789, 0.7028, 0.8579, 0.8569, 0.8266, 0.8884, 0.7952, 0.8569, 0.8789, 0.794, 0.8647, 0.794, 0.8647, 0.7657, 0.9104, 0.7343, 0.9104, 0.7657, 0.8647, 0.7343, 0.3456, 0.7528, 0.377, 0.7214, 0.4368, 0.7528, 0.9063, 0.4324, 0.9063, 0.4638, 0.8747, 0.4638, 0.9406, 0.4324, 0.9406, 0.4638, 0.9095, 0.4638, 0.6959, 0.05255, 0.6959, 0.02111, 0.7242, 0.001576, 0.861, 0.8569, 0.861, 0.8255, 0.9121, 0.8255, 0.6959, 0.05255, 0.7557, 0.001576, 0.7871, 0.05255, 0.3456, 0.8157, 0.377, 0.8184, 0.3456, 0.8184, 0.4368, 0.8157, 0.4368, 0.8184, 0.4085, 0.8184, 0.377, 0.8184, 0.3456, 0.7843, 0.4368, 0.7843, 0.4368, 0.7528, 0.4368, 0.7843, 0.3456, 0.7843, 0.3456, 0.7528, 0.3456, 0.7214, 0.377, 0.7214, 0.4368, 0.7843, 0.4368, 0.8157, 0.4085, 0.8184, 0.4085, 0.8184, 0.377, 0.8184, 0.4368, 0.7843, 0.377, 0.8184, 0.3456, 0.8157, 0.3456, 0.7843, 0.377, 0.7214, 0.4085, 0.7214, 0.4368, 0.7528, 0.4085, 0.7214, 0.4368, 0.7214, 0.4368, 0.7528, 0.9406, 0.4638, 0.9406, 0.4921, 0.9095, 0.4638, 0.9095, 0.4324, 0.9095, 0.4009, 0.9406, 0.4009, 0.9063, 0.4638, 0.9063, 0.4921, 0.8747, 0.4921, 0.8747, 0.4921, 0.8747, 0.4638, 0.9063, 0.4638, 0.8747, 0.4638, 0.8747, 0.4324, 0.9063, 0.4324, 0.9095, 0.4324, 0.9406, 0.4009, 0.9406, 0.4324, 0.7242, 0.001576, 0.7557, 0.001576, 0.6959, 0.05255, 0.8747, 0.4009, 0.9063, 0.4009, 0.9063, 0.4324, 0.8747, 0.4324, 0.8747, 0.4009, 0.9063, 0.4324, 0.9406, 0.4921, 0.9095, 0.4921, 0.9095, 0.4638, 0.9095, 0.4638, 0.9095, 0.4324, 0.9406, 0.4324, 0.3456, 0.7843, 0.3456, 0.7528, 0.4368, 0.7528, 0.6959, 0.084, 0.6959, 0.05255, 0.7871, 0.05255, 0.7871, 0.1154, 0.7557, 0.1469, 0.6959, 0.1154, 0.7242, 0.1469, 0.6959, 0.1469, 0.6959, 0.1154, 0.7871, 0.1154, 0.7871, 0.1469, 0.7557, 0.1469, 0.7557, 0.001576, 0.7871, 0.001576, 0.7871, 0.02111, 0.6959, 0.02111, 0.6959, 0.001576, 0.7242, 0.001576, 0.6959, 0.1154, 0.6959, 0.084, 0.7871, 0.084, 0.7871, 0.05255, 0.7871, 0.084, 0.6959, 0.084, 0.7557, 0.1469, 0.7242, 0.1469, 0.6959, 0.1154, 0.7871, 0.084, 0.7871, 0.1154, 0.6959, 0.1154, 0.7871, 0.02111, 0.7871, 0.05255, 0.7557, 0.001576, 0.4399, 0.6934, 0.5311, 0.6934, 0.5311, 0.7134, 0.6959, 0.1696, 0.6959, 0.15, 0.7242, 0.15, 0.6959, 0.2639, 0.7871, 0.2954, 0.6959, 0.2954, 0.7871, 0.15, 0.7871, 0.1696, 0.7557, 0.15, 0.5028, 0.5047, 0.5311, 0.5362, 0.5311, 0.5676, 0.4399, 0.5991, 0.5311, 0.5676, 0.5311, 0.5991, 0.5311, 0.5676, 0.4399, 0.5676, 0.4714, 0.5047, 0.4399, 0.5991, 0.4399, 0.5676, 0.5311, 0.5676, 0.4399, 0.6305, 0.4399, 0.5991, 0.5311, 0.5991, 0.4399, 0.662, 0.4399, 0.6305, 0.5311, 0.6305, 0.7871, 0.2325, 0.7871, 0.2639, 0.6959, 0.2325, 0.6959, 0.2325, 0.7871, 0.2639, 0.6959, 0.2639, 0.7557, 0.15, 0.6959, 0.201, 0.7242, 0.15, 0.4399, 0.7134, 0.4399, 0.6934, 0.5311, 0.7134, 0.5028, 0.5047, 0.5311, 0.5047, 0.5311, 0.5362, 0.4399, 0.6934, 0.5311, 0.662, 0.5311, 0.6934, 0.6959, 0.201, 0.7871, 0.2325, 0.6959, 0.2325, 0.4714, 0.5047, 0.5028, 0.5047, 0.5311, 0.5676, 0.4399, 0.5676, 0.4399, 0.5362, 0.4714, 0.5047, 0.7871, 0.1696, 0.7871, 0.201, 0.7557, 0.15, 0.7871, 0.201, 0.6959, 0.201, 0.7557, 0.15, 0.4399, 0.5362, 0.4399, 0.5047, 0.4714, 0.5047, 0.4399, 0.6934, 0.4399, 0.662, 0.5311, 0.662, 0.4399, 0.6305, 0.5311, 0.5991, 0.5311, 0.6305, 0.8749, 0.5362, 0.9065, 0.5362, 0.9065, 0.5676, 0.4769, 0.9079, 0.4459, 0.9079, 0.4459, 0.8796, 0.4459, 0.8481, 0.4769, 0.8167, 0.4769, 0.8481, 0.4459, 0.8481, 0.4459, 0.8167, 0.4769, 0.8167, 0.4459, 0.8796, 0.4459, 0.8481, 0.4769, 0.8481, 0.4769, 0.8796, 0.4769, 0.9079, 0.4459, 0.8796, 0.4399, 0.662, 0.5311, 0.6305, 0.5311, 0.662, 0.6959, 0.1696, 0.7242, 0.15, 0.6959, 0.201, 0.7871, 0.2639, 0.7871, 0.2954, 0.6959, 0.2639, 0.5311, 0.7192, 0.4997, 0.7166, 0.5311, 0.7166, 0.4769, 0.8481, 0.4769, 0.8796, 0.4459, 0.8796, 0.4399, 0.7192, 0.4399, 0.7166, 0.4683, 0.7166, 0.4997, 0.7166, 0.5311, 0.7507, 0.4399, 0.7507, 0.4399, 0.7821, 0.4399, 0.7507, 0.5311, 0.7507, 0.4683, 0.8136, 0.4399, 0.8136, 0.4399, 0.7821, 0.4997, 0.8136, 0.4683, 0.8136, 0.4399, 0.7821, 0.5311, 0.7507, 0.5311, 0.7821, 0.4399, 0.7821, 0.4399, 0.7507, 0.4399, 0.7192, 0.4683, 0.7166, 0.4997, 0.7166, 0.5311, 0.7192, 0.5311, 0.7507, 0.5311, 0.7821, 0.5311, 0.8136, 0.4997, 0.8136, 0.4683, 0.7166, 0.4997, 0.7166, 0.4399, 0.7507, 0.9181, 0.6651, 0.8866, 0.6934, 0.8724, 0.6651, 0.4997, 0.8167, 0.5311, 0.8167, 0.5311, 0.8481, 0.4368, 0.8844, 0.4054, 0.9127, 0.3911, 0.8844, 0.4997, 0.9079, 0.4801, 0.9079, 0.4801, 0.8796, 0.5311, 0.8796, 0.5311, 0.9079, 0.4997, 0.9079, 0.4997, 0.9079, 0.4801, 0.8796, 0.5311, 0.8796, 0.4801, 0.8481, 0.4801, 0.8167, 0.4997, 0.8167, 0.7605, 0.7972, 0.792, 0.7972, 0.792, 0.8286, 0.792, 0.8286, 0.792, 0.8601, 0.7293, 0.8286, 0.7605, 0.7972, 0.792, 0.8286, 0.7293, 0.8286, 0.5311, 0.8481, 0.5311, 0.8796, 0.4801, 0.8796, 0.792, 0.8601, 0.792, 0.8884, 0.7605, 0.8884, 0.7293, 0.8601, 0.7293, 0.8286, 0.792, 0.8601, 0.7293, 0.8286, 0.7293, 0.7972, 0.7605, 0.7972, 0.4801, 0.8796, 0.4801, 0.8481, 0.5311, 0.8481, 0.7605, 0.8884, 0.7293, 0.8884, 0.7293, 0.8601, 0.8866, 0.6934, 0.8724, 0.6934, 0.8724, 0.6651, 0.8724, 0.6651, 0.8724, 0.6337, 0.9181, 0.6651, 0.8724, 0.6337, 0.8724, 0.6022, 0.8866, 0.6022, 0.8866, 0.6022, 0.9181, 0.6337, 0.8724, 0.6337, 0.8749, 0.5362, 0.8749, 0.5047, 0.9065, 0.5362, 0.875, 0.5959, 0.9065, 0.5676, 0.9065, 0.5959, 0.875, 0.5959, 0.8749, 0.5676, 0.9065, 0.5676, 0.8749, 0.5676, 0.8749, 0.5362, 0.9065, 0.5676, 0.9181, 0.6651, 0.9181, 0.6934, 0.8866, 0.6934, 0.8866, 0.6022, 0.9181, 0.6022, 0.9181, 0.6337, 0.9181, 0.6337, 0.9181, 0.6651, 0.8724, 0.6337, 0.8749, 0.5047, 0.9065, 0.5047, 0.9065, 0.5362, 0.4801, 0.8481, 0.4997, 0.8167, 0.5311, 0.8481, 0.792, 0.8601, 0.7605, 0.8884, 0.7293, 0.8601, 0.3911, 0.8844, 0.3911, 0.853, 0.4368, 0.8844, 0.4054, 0.8215, 0.4368, 0.853, 0.3911, 0.853, 0.4368, 0.8844, 0.4368, 0.9127, 0.4054, 0.9127, 0.3911, 0.853, 0.3911, 0.8215, 0.4054, 0.8215, 0.4054, 0.8215, 0.4368, 0.8215, 0.4368, 0.853, 0.4054, 0.9127, 0.3911, 0.9127, 0.3911, 0.8844, 0.4368, 0.853, 0.4368, 0.8844, 0.3911, 0.853, 0.3879, 0.8844, 0.3565, 0.9127, 0.3439, 0.8844, 0.882, 0.1081, 0.8739, 0.1081, 0.8739, 0.07977, 0.8739, 0.04832, 0.8739, 0.01688, 0.882, 0.01688, 0.9134, 0.07977, 0.9134, 0.1081, 0.882, 0.1081, 0.8739, 0.07977, 0.8739, 0.04832, 0.9134, 0.07977, 0.882, 0.01688, 0.9134, 0.04832, 0.8739, 0.04832, 0.9134, 0.04832, 0.9134, 0.07977, 0.8739, 0.04832, 0.882, 0.01688, 0.9134, 0.01688, 0.9134, 0.04832, 0.9411, 0.8286, 0.9411, 0.8601, 0.9152, 0.8601, 0.9424, 0.1081, 0.9166, 0.1081, 0.9166, 0.07977, 0.9166, 0.04832, 0.9166, 0.01688, 0.9424, 0.01688, 0.9166, 0.04832, 0.9424, 0.01688, 0.9424, 0.04832, 0.9424, 0.07977, 0.9424, 0.1081, 0.9166, 0.07977, 0.9166, 0.07977, 0.9166, 0.04832, 0.9424, 0.04832, 0.9292, 0.3376, 0.9227, 0.3376, 0.9227, 0.3062, 0.9292, 0.3691, 0.9227, 0.3691, 0.9227, 0.3376, 0.9292, 0.3974, 0.9227, 0.3974, 0.9227, 0.3691, 0.9227, 0.3691, 0.9292, 0.3691, 0.9292, 0.3974, 0.9227, 0.3376, 0.9292, 0.3376, 0.9292, 0.3691, 0.9227, 0.3062, 0.9292, 0.3062, 0.9292, 0.3376, 0.7274, 0.3974, 0.6959, 0.3614, 0.7871, 0.3614, 0.3565, 0.9127, 0.3439, 0.9127, 0.3439, 0.8844, 0.3565, 0.8215, 0.3879, 0.8215, 0.3879, 0.853, 0.3439, 0.853, 0.3439, 0.8215, 0.3565, 0.8215, 0.3565, 0.8215, 0.3879, 0.853, 0.3439, 0.853, 0.3879, 0.853, 0.3879, 0.8844, 0.3439, 0.853, 0.3439, 0.8844, 0.3439, 0.853, 0.3879, 0.8844, 0.3879, 0.8844, 0.3879, 0.9127, 0.3565, 0.9127, 0.9388, 0.237, 0.921, 0.237, 0.921, 0.2056, 0.9388, 0.2685, 0.921, 0.2685, 0.921, 0.237, 0.9388, 0.2968, 0.921, 0.2968, 0.921, 0.2685, 0.921, 0.2685, 0.9388, 0.2685, 0.9388, 0.2968, 0.921, 0.237, 0.9388, 0.237, 0.9388, 0.2685, 0.921, 0.2056, 0.9388, 0.2056, 0.9388, 0.237, 0.9402, 0.7343, 0.9402, 0.7657, 0.9135, 0.7657, 0.9179, 0.2685, 0.8864, 0.2968, 0.8739, 0.2685, 0.6959, 0.3928, 0.7274, 0.3974, 0.6959, 0.3974, 0.6959, 0.33, 0.6959, 0.2985, 0.7274, 0.2985, 0.7871, 0.3928, 0.7871, 0.3974, 0.7588, 0.3974, 0.7588, 0.2985, 0.7871, 0.2985, 0.7871, 0.33, 0.6959, 0.3614, 0.6959, 0.33, 0.7871, 0.33, 0.7871, 0.3614, 0.7871, 0.3928, 0.7588, 0.3974, 0.7274, 0.2985, 0.7588, 0.2985, 0.7871, 0.33, 0.7588, 0.3974, 0.7274, 0.3974, 0.7871, 0.3614, 0.7871, 0.33, 0.7871, 0.3614, 0.6959, 0.3614, 0.7274, 0.3974, 0.6959, 0.3928, 0.6959, 0.3614, 0.6959, 0.33, 0.7274, 0.2985, 0.7871, 0.33, 0.9424, 0.04832, 0.9424, 0.07977, 0.9166, 0.07977, 0.9096, 0.5362, 0.9363, 0.5047, 0.9363, 0.5362, 0.9135, 0.7343, 0.9135, 0.7028, 0.9402, 0.7028, 0.9135, 0.7343, 0.9402, 0.7028, 0.9402, 0.7343, 0.9402, 0.794, 0.9135, 0.794, 0.9135, 0.7657, 0.9402, 0.7657, 0.9402, 0.794, 0.9135, 0.7657, 0.9363, 0.5676, 0.9363, 0.5959, 0.9096, 0.5676, 0.9096, 0.5362, 0.9096, 0.5047, 0.9363, 0.5047, 0.9135, 0.7657, 0.9135, 0.7343, 0.9402, 0.7343, 0.9096, 0.5676, 0.9096, 0.5362, 0.9363, 0.5362, 0.9363, 0.5959, 0.9096, 0.5959, 0.9096, 0.5676, 0.9343, 0.1427, 0.9166, 0.1427, 0.9166, 0.1112, 0.9343, 0.1741, 0.9166, 0.1741, 0.9166, 0.1427, 0.9343, 0.2024, 0.9166, 0.2024, 0.9166, 0.1741, 0.9166, 0.1741, 0.9343, 0.1741, 0.9343, 0.2024, 0.9166, 0.1427, 0.9343, 0.1427, 0.9343, 0.1741, 0.9166, 0.1112, 0.9343, 0.1112, 0.9343, 0.1427, 0.8739, 0.237, 0.8739, 0.2056, 0.8864, 0.2056, 0.8739, 0.2685, 0.8739, 0.237, 0.9179, 0.2685, 0.9363, 0.5362, 0.9363, 0.5676, 0.9096, 0.5676, 0.8864, 0.2056, 0.9179, 0.237, 0.8739, 0.237, 0.9179, 0.2685, 0.9179, 0.2968, 0.8864, 0.2968, 0.9179, 0.237, 0.9179, 0.2685, 0.8739, 0.237, 0.8864, 0.2056, 0.9179, 0.2056, 0.9179, 0.237, 0.8864, 0.2968, 0.8739, 0.2968, 0.8739, 0.2685, 0.9277, 0.6337, 0.9212, 0.6337, 0.9212, 0.6022, 0.9277, 0.6651, 0.9212, 0.6651, 0.9212, 0.6337, 0.9277, 0.6934, 0.9212, 0.6934, 0.9212, 0.6651, 0.9212, 0.6651, 0.9277, 0.6651, 0.9277, 0.6934, 0.9212, 0.6337, 0.9277, 0.6337, 0.9277, 0.6651, 0.9212, 0.6022, 0.9277, 0.6022, 0.9277, 0.6337, 0.9152, 0.8601, 0.9152, 0.8286, 0.9411, 0.8286, 0.9152, 0.8286, 0.9411, 0.7972, 0.9411, 0.8286, 0.9411, 0.8884, 0.9152, 0.8884, 0.9152, 0.8601, 0.9152, 0.8286, 0.9152, 0.7972, 0.9411, 0.7972, 0.9134, 0.1741, 0.882, 0.2024, 0.8739, 0.1741, 0.9411, 0.8601, 0.9411, 0.8884, 0.9152, 0.8601, 0.001576, 0.7796, 0.02268, 0.7408, 0.02268, 0.8482, 0.276, 0.9555, 0.2433, 0.9984, 0.2119, 0.9984, 0.04379, 0.7194, 0.2971, 0.7194, 0.2971, 0.8696, 0.0649, 0.977, 0.04982, 0.9377, 0.1176, 0.9984, 0.3393, 0.8399, 0.3182, 0.8482, 0.3393, 0.8084, 0.2549, 0.5906, 0.2742, 0.5362, 0.276, 0.5906, 0.2971, 0.7194, 0.3119, 0.7297, 0.3182, 0.7408, 0.3182, 0.8482, 0.3124, 0.8581, 0.2971, 0.8696, 0.05409, 0.5362, 0.08554, 0.5362, 0.0649, 0.5906, 0.3182, 0.8482, 0.2971, 0.8696, 0.2971, 0.7194, 0.2971, 0.8911, 0.2971, 0.9126, 0.276, 0.934, 0.3182, 0.7408, 0.3393, 0.7455, 0.3393, 0.777, 0.7871, 0.201, 0.7871, 0.2325, 0.6959, 0.201, 0.0649, 0.5906, 0.08554, 0.5362, 0.06981, 0.5955, 0.3393, 0.8084, 0.3182, 0.8482, 0.3182, 0.7408, 0.02893, 0.5437, 0.02893, 0.5355, 0.05409, 0.5362, 0.08554, 0.5362, 0.09812, 0.5362, 0.06981, 0.5955, 0.0649, 0.655, 0.06981, 0.6466, 0.2711, 0.6466, 0.08611, 0.9984, 0.0661, 0.9984, 0.0649, 0.977, 0.04379, 0.8911, 0.2971, 0.8696, 0.276, 0.934, 0.02268, 0.7408, 0.02893, 0.7297, 0.04379, 0.7194, 0.001576, 0.8111, 0.001576, 0.7796, 0.02268, 0.8482, 0.04379, 0.7194, 0.0649, 0.655, 0.276, 0.655, 0.05706, 0.653, 0.0649, 0.655, 0.04379, 0.6979, 0.09812, 0.5362, 0.1071, 0.5262, 0.1524, 0.5047, 0.2868, 0.5362, 0.2868, 0.5297, 0.3119, 0.5355, 0.3119, 0.567, 0.3119, 0.5751, 0.2971, 0.5691, 0.3119, 0.5751, 0.2838, 0.5892, 0.2971, 0.5691, 0.2838, 0.5892, 0.2711, 0.5955, 0.276, 0.5906, 0.2711, 0.6466, 0.2992, 0.6607, 0.276, 0.655, 0.06981, 0.6152, 0.2549, 0.5906, 0.06981, 0.6466, 0.2868, 0.5362, 0.3119, 0.5355, 0.2971, 0.5691, 0.3119, 0.6985, 0.3119, 0.7297, 0.2971, 0.7194, 0.3119, 0.7297, 0.3393, 0.7455, 0.3182, 0.7408, 0.3393, 0.8399, 0.3393, 0.8425, 0.3182, 0.8482, 0.3393, 0.8425, 0.3124, 0.8581, 0.3182, 0.8482, 0.3124, 0.8581, 0.3043, 0.8884, 0.2971, 0.8696, 0.3043, 0.8884, 0.2961, 0.9188, 0.2971, 0.9126, 0.2961, 0.9188, 0.288, 0.9492, 0.276, 0.934, 0.288, 0.9492, 0.2798, 0.9796, 0.276, 0.9555, 0.2798, 0.9796, 0.2748, 0.9984, 0.276, 0.977, 0.02893, 0.667, 0.05706, 0.653, 0.04379, 0.6979, 0.04379, 0.7194, 0.276, 0.655, 0.2971, 0.7194, 0.276, 0.655, 0.3119, 0.6985, 0.2971, 0.7194, 0.1071, 0.5262, 0.09812, 0.5184, 0.121, 0.5047, 0.04379, 0.8911, 0.03354, 0.8769, 0.02849, 0.8581, 0.1839, 0.5047, 0.2153, 0.5047, 0.2338, 0.5262, 0.001576, 0.7482, 0.02268, 0.7408, 0.001576, 0.7796, 0.0661, 0.9984, 0.05796, 0.968, 0.0649, 0.977, 0.02268, 0.8482, 0.001576, 0.8425, 0.001576, 0.8111, 0.04982, 0.9377, 0.04168, 0.9073, 0.04379, 0.9126, 0.04168, 0.9073, 0.03354, 0.8769, 0.04379, 0.8911, 0.02849, 0.8581, 0.001576, 0.8425, 0.02268, 0.8482, 0.001576, 0.7482, 0.001576, 0.7455, 0.02268, 0.7408, 0.001576, 0.7455, 0.02893, 0.7297, 0.02268, 0.7408, 0.2971, 0.5691, 0.276, 0.5906, 0.2742, 0.5362, 0.02893, 0.7297, 0.02893, 0.6983, 0.04379, 0.7194, 0.02893, 0.6983, 0.02893, 0.667, 0.04379, 0.6979, 0.2549, 0.5906, 0.2711, 0.627, 0.2711, 0.6466, 0.05706, 0.653, 0.06981, 0.6466, 0.0649, 0.655, 0.06981, 0.5955, 0.04169, 0.5815, 0.0649, 0.5906, 0.2971, 0.9126, 0.2961, 0.9188, 0.276, 0.934, 0.02893, 0.5355, 0.05409, 0.5297, 0.05409, 0.5362, 0.09812, 0.5362, 0.09812, 0.5184, 0.1071, 0.5262, 0.1804, 0.9984, 0.276, 0.934, 0.2119, 0.9984, 0.04982, 0.9377, 0.04379, 0.9126, 0.149, 0.9984, 0.2199, 0.5047, 0.2428, 0.5184, 0.2338, 0.5262, 0.2428, 0.5184, 0.2428, 0.5362, 0.2338, 0.5262, 0.1176, 0.9984, 0.04982, 0.9377, 0.149, 0.9984, 0.04379, 0.8911, 0.04379, 0.9126, 0.04168, 0.9073, 0.2153, 0.5047, 0.2199, 0.5047, 0.2338, 0.5262, 0.2742, 0.5362, 0.2868, 0.5362, 0.2971, 0.5691, 0.2549, 0.5906, 0.2711, 0.5955, 0.2711, 0.627, 0.09812, 0.5362, 0.1524, 0.5047, 0.2549, 0.5906, 0.2971, 0.7194, 0.3182, 0.7408, 0.3182, 0.8482, 0.04379, 0.8911, 0.02849, 0.8581, 0.2971, 0.8696, 0.2971, 0.5691, 0.2838, 0.5892, 0.276, 0.5906, 0.06981, 0.6466, 0.2549, 0.5906, 0.2711, 0.6466, 0.04379, 0.6979, 0.04379, 0.7194, 0.02893, 0.6983, 0.02268, 0.8482, 0.02268, 0.7408, 0.04379, 0.7194, 0.276, 0.934, 0.276, 0.9555, 0.2119, 0.9984, 0.3182, 0.7408, 0.3393, 0.777, 0.3393, 0.8084, 0.276, 0.977, 0.2748, 0.9984, 0.2433, 0.9984, 0.2338, 0.5262, 0.2428, 0.5362, 0.2549, 0.5906, 0.276, 0.9555, 0.276, 0.934, 0.288, 0.9492, 0.1524, 0.5047, 0.1839, 0.5047, 0.2549, 0.5906, 0.2971, 0.8911, 0.2971, 0.8696, 0.3043, 0.8884, 0.04169, 0.5815, 0.02893, 0.5751, 0.02893, 0.5437, 0.0649, 0.5906, 0.04169, 0.5815, 0.05409, 0.5362, 0.04379, 0.7194, 0.04379, 0.6979, 0.0649, 0.655, 0.06981, 0.5955, 0.09812, 0.5362, 0.2549, 0.5906, 0.06981, 0.6152, 0.06981, 0.5955, 0.2549, 0.5906, 0.04169, 0.5815, 0.02893, 0.5437, 0.05409, 0.5362, 0.02849, 0.8581, 0.02268, 0.8482, 0.04379, 0.7194, 0.2549, 0.5906, 0.276, 0.5906, 0.2711, 0.5955, 0.0649, 0.655, 0.2711, 0.6466, 0.276, 0.655, 0.04379, 0.9126, 0.04379, 0.8911, 0.149, 0.9984, 0.149, 0.9984, 0.04379, 0.8911, 0.1804, 0.9984, 0.04379, 0.8911, 0.276, 0.934, 0.1804, 0.9984, 0.3119, 0.5355, 0.3119, 0.567, 0.2971, 0.5691, 0.2428, 0.5362, 0.2742, 0.5362, 0.2549, 0.5906, 0.3043, 0.8884, 0.2971, 0.9126, 0.2971, 0.8911, 0.276, 0.9555, 0.2798, 0.9796, 0.276, 0.977, 0.0649, 0.977, 0.05796, 0.968, 0.04982, 0.9377, 0.1071, 0.5262, 0.121, 0.5047, 0.1524, 0.5047, 0.1839, 0.5047, 0.2338, 0.5262, 0.2549, 0.5906, 0.2992, 0.6607, 0.3119, 0.667, 0.3119, 0.6985, 0.276, 0.655, 0.2992, 0.6607, 0.3119, 0.6985, 0.2971, 0.8696, 0.2971, 0.8911, 0.276, 0.934, 0.276, 0.9555, 0.276, 0.977, 0.2433, 0.9984, 0.6283, 0.4146, 0.6498, 0.4364, 0.6283, 0.4581, 0.1176, 0.9984, 0.08611, 0.9984, 0.0649, 0.977, 0.3174, 0.03284, 0.3182, 0.03302, 0.3151, 0.03552, 0.3182, 0.03302, 0.3182, 0.06447, 0.3151, 0.03552, 0.3182, 0.06447, 0.3182, 0.07705, 0.3151, 0.06697, 0.3182, 0.07705, 0.2901, 0.09111, 0.3151, 0.0751, 0.2901, 0.09111, 0.2774, 0.09749, 0.287, 0.08917, 0.2774, 0.09749, 0.2774, 0.1289, 0.2742, 0.127, 0.2774, 0.1289, 0.2774, 0.1447, 0.2742, 0.1466, 0.2774, 0.1447, 0.3055, 0.1587, 0.3023, 0.1607, 0.3055, 0.1587, 0.3182, 0.1651, 0.3151, 0.167, 0.3182, 0.1651, 0.3182, 0.1965, 0.3151, 0.167, 0.3182, 0.1965, 0.3182, 0.2279, 0.3151, 0.1985, 0.3182, 0.2279, 0.3456, 0.2437, 0.3425, 0.2455, 0.3456, 0.2437, 0.3456, 0.2752, 0.3425, 0.2455, 0.3456, 0.2752, 0.3456, 0.3066, 0.3425, 0.277, 0.3456, 0.3066, 0.3456, 0.338, 0.3425, 0.3084, 0.3456, 0.338, 0.3456, 0.3443, 0.3425, 0.3425, 0.3456, 0.3443, 0.3184, 0.3601, 0.3425, 0.3425, 0.3184, 0.3601, 0.3101, 0.3905, 0.3074, 0.3884, 0.3101, 0.3905, 0.302, 0.4209, 0.2993, 0.4188, 0.302, 0.4209, 0.2938, 0.4513, 0.2911, 0.4492, 0.2938, 0.4513, 0.2857, 0.4816, 0.283, 0.4796, 0.2857, 0.4816, 0.2803, 0.5016, 0.2779, 0.4984, 0.2803, 0.5016, 0.2489, 0.5016, 0.2779, 0.4984, 0.2489, 0.5016, 0.2174, 0.5016, 0.2465, 0.4984, 0.2174, 0.5016, 0.186, 0.5016, 0.215, 0.4984, 0.186, 0.5016, 0.1546, 0.5016, 0.1836, 0.4984, 0.1546, 0.5016, 0.1231, 0.5016, 0.1521, 0.4984, 0.1231, 0.5016, 0.09166, 0.5016, 0.1207, 0.4984, 0.09166, 0.5016, 0.06683, 0.5016, 0.08925, 0.4984, 0.06683, 0.5016, 0.05869, 0.4712, 0.06924, 0.4984, 0.05869, 0.4712, 0.05055, 0.4408, 0.06111, 0.468, 0.05055, 0.4408, 0.04241, 0.4104, 0.05297, 0.4377, 0.04241, 0.4104, 0.03428, 0.3801, 0.04483, 0.4073, 0.03428, 0.3801, 0.02893, 0.3601, 0.03669, 0.3769, 0.02893, 0.3601, 0.001576, 0.3443, 0.00472, 0.3425, 0.001576, 0.3443, 0.001576, 0.3129, 0.00472, 0.3425, 0.001576, 0.3129, 0.001576, 0.2814, 0.00472, 0.3111, 0.001576, 0.2814, 0.001576, 0.25, 0.00472, 0.2796, 0.001576, 0.25, 0.001576, 0.2437, 0.00472, 0.2455, 0.001576, 0.2437, 0.02893, 0.2279, 0.00472, 0.2455, 0.02893, 0.2279, 0.02893, 0.1965, 0.03208, 0.1983, 0.02893, 0.1965, 0.02893, 0.1651, 0.03208, 0.167, 0.02893, 0.1651, 0.05706, 0.151, 0.03208, 0.167, 0.05706, 0.151, 0.06981, 0.1447, 0.0602, 0.153, 0.06981, 0.1447, 0.06981, 0.1132, 0.07296, 0.1152, 0.06981, 0.1132, 0.06981, 0.09749, 0.07296, 0.09554, 0.06981, 0.09749, 0.04169, 0.08342, 0.04483, 0.08148, 0.04169, 0.08342, 0.02893, 0.07705, 0.03208, 0.0751, 0.02893, 0.07705, 0.02893, 0.0456, 0.03208, 0.0751, 0.02893, 0.0456, 0.02893, 0.03302, 0.03208, 0.03552, 0.02893, 0.03302, 0.05957, 0.02595, 0.05724, 0.02972, 0.05957, 0.02595, 0.06038, 0.02576, 0.05724, 0.02972, 0.06038, 0.02576, 0.06038, 0.03302, 0.05724, 0.02972, 0.06038, 0.03302, 0.09183, 0.03302, 0.08868, 0.03617, 0.09183, 0.03302, 0.09812, 0.03302, 0.1013, 0.03617, 0.09812, 0.03302, 0.09812, 0.01665, 0.1013, 0.01843, 0.09812, 0.01665, 0.1233, 0.001576, 0.1013, 0.01843, 0.1233, 0.001576, 0.1547, 0.001576, 0.1241, 0.00472, 0.1547, 0.001576, 0.1862, 0.001576, 0.1556, 0.00472, 0.1862, 0.001576, 0.2176, 0.001576, 0.187, 0.00472, 0.2176, 0.001576, 0.2239, 0.001576, 0.223, 0.00472, 0.2239, 0.001576, 0.2491, 0.01665, 0.2459, 0.01843, 0.2491, 0.01665, 0.2491, 0.03302, 0.2459, 0.01843, 0.2491, 0.03302, 0.2805, 0.03302, 0.2774, 0.03617, 0.2805, 0.03302, 0.2868, 0.03302, 0.2774, 0.03617, 0.2868, 0.03302, 0.2868, 0.02576, 0.2899, 0.02972, 0.2868, 0.02576, 0.3174, 0.03284, 0.2899, 0.02972, 0.287, 0.08917, 0.3151, 0.0751, 0.2901, 0.09111, 0.3151, 0.0751, 0.3151, 0.06697, 0.3182, 0.07705, 0.3151, 0.06697, 0.3151, 0.03552, 0.3182, 0.06447, 0.3151, 0.03552, 0.2899, 0.02972, 0.3174, 0.03284, 0.2899, 0.02972, 0.2899, 0.03617, 0.2868, 0.03302, 0.2899, 0.03617, 0.2774, 0.03617, 0.2868, 0.03302, 0.2774, 0.03617, 0.2459, 0.03617, 0.2491, 0.03302, 0.2459, 0.03617, 0.2459, 0.01843, 0.2491, 0.03302, 0.2459, 0.01843, 0.223, 0.00472, 0.2239, 0.001576, 0.223, 0.00472, 0.2185, 0.00472, 0.2176, 0.001576, 0.2185, 0.00472, 0.187, 0.00472, 0.2176, 0.001576, 0.187, 0.00472, 0.1556, 0.00472, 0.1862, 0.001576, 0.1556, 0.00472, 0.1241, 0.00472, 0.1547, 0.001576, 0.1241, 0.00472, 0.1013, 0.01843, 0.1233, 0.001576, 0.1013, 0.01843, 0.1013, 0.03617, 0.09812, 0.03302, 0.1013, 0.03617, 0.08868, 0.03617, 0.09183, 0.03302, 0.08868, 0.03617, 0.05724, 0.03617, 0.06038, 0.03302, 0.05724, 0.03617, 0.05724, 0.02972, 0.06038, 0.03302, 0.05724, 0.02972, 0.03208, 0.03552, 0.02893, 0.03302, 0.03208, 0.03552, 0.03208, 0.04366, 0.02893, 0.0456, 0.03208, 0.04366, 0.03208, 0.0751, 0.02893, 0.0456, 0.03208, 0.0751, 0.04483, 0.08148, 0.04169, 0.08342, 0.04483, 0.08148, 0.07296, 0.09554, 0.06981, 0.09749, 0.07296, 0.09554, 0.07296, 0.1152, 0.06981, 0.1132, 0.07296, 0.1152, 0.07296, 0.1466, 0.06981, 0.1447, 0.07296, 0.1466, 0.0602, 0.153, 0.06981, 0.1447, 0.0602, 0.153, 0.03208, 0.167, 0.05706, 0.151, 0.03208, 0.167, 0.03208, 0.1983, 0.02893, 0.1965, 0.03208, 0.1983, 0.03195, 0.2298, 0.02893, 0.2279, 0.03195, 0.2298, 0.00472, 0.2455, 0.02893, 0.2279, 0.00472, 0.2455, 0.00472, 0.2482, 0.001576, 0.25, 0.00472, 0.2482, 0.00472, 0.2796, 0.001576, 0.25, 0.00472, 0.2796, 0.00472, 0.3111, 0.001576, 0.2814, 0.00472, 0.3111, 0.00472, 0.3425, 0.001576, 0.3129, 0.00472, 0.3425, 0.03163, 0.3581, 0.02893, 0.3601, 0.03163, 0.3581, 0.03669, 0.3769, 0.02893, 0.3601, 0.03669, 0.3769, 0.04483, 0.4073, 0.03428, 0.3801, 0.04483, 0.4073, 0.05297, 0.4377, 0.04241, 0.4104, 0.05297, 0.4377, 0.06111, 0.468, 0.05055, 0.4408, 0.06111, 0.468, 0.06924, 0.4984, 0.05869, 0.4712, 0.06924, 0.4984, 0.08925, 0.4984, 0.06683, 0.5016, 0.08925, 0.4984, 0.1207, 0.4984, 0.09166, 0.5016, 0.1207, 0.4984, 0.1521, 0.4984, 0.1231, 0.5016, 0.1521, 0.4984, 0.1836, 0.4984, 0.1546, 0.5016, 0.1836, 0.4984, 0.215, 0.4984, 0.186, 0.5016, 0.215, 0.4984, 0.2465, 0.4984, 0.2174, 0.5016, 0.2465, 0.4984, 0.2779, 0.4984, 0.2489, 0.5016, 0.2779, 0.4984, 0.283, 0.4796, 0.2857, 0.4816, 0.283, 0.4796, 0.2911, 0.4492, 0.2938, 0.4513, 0.2911, 0.4492, 0.2993, 0.4188, 0.302, 0.4209, 0.2993, 0.4188, 0.3074, 0.3884, 0.3101, 0.3905, 0.3074, 0.3884, 0.3155, 0.3581, 0.3184, 0.3601, 0.3155, 0.3581, 0.3425, 0.3425, 0.3184, 0.3601, 0.3425, 0.3425, 0.3425, 0.3399, 0.3456, 0.338, 0.3425, 0.3399, 0.3425, 0.3084, 0.3456, 0.338, 0.3425, 0.3084, 0.3425, 0.277, 0.3456, 0.3066, 0.3425, 0.277, 0.3425, 0.2455, 0.3456, 0.2752, 0.3425, 0.2455, 0.3151, 0.2297, 0.3182, 0.2279, 0.3151, 0.2297, 0.3151, 0.1985, 0.3182, 0.2279, 0.3151, 0.1985, 0.3151, 0.167, 0.3182, 0.1965, 0.3151, 0.167, 0.3023, 0.1607, 0.3055, 0.1587, 0.3023, 0.1607, 0.2742, 0.1466, 0.2774, 0.1447, 0.2742, 0.1466, 0.2742, 0.127, 0.2774, 0.1289, 0.2742, 0.127, 0.2742, 0.09554, 0.2774, 0.09749, 0.2742, 0.09554, 0.287, 0.08917, 0.2774, 0.09749, 0.7796, 0.7311, 0.811, 0.6997, 0.8268, 0.7311, 0.7903, 0.084, 0.8217, 0.05255, 0.836, 0.084, 0.8268, 0.7626, 0.8268, 0.794, 0.811, 0.794, 0.811, 0.794, 0.7796, 0.794, 0.7796, 0.7626, 0.811, 0.794, 0.7796, 0.7626, 0.8268, 0.7626, 0.7796, 0.7311, 0.7796, 0.6997, 0.811, 0.6997, 0.8393, 0.5362, 0.8393, 0.5676, 0.7952, 0.5676, 0.8267, 0.5047, 0.8393, 0.5362, 0.7952, 0.5362, 0.8268, 0.7311, 0.8268, 0.7626, 0.7796, 0.7311, 0.811, 0.6997, 0.8268, 0.6997, 0.8268, 0.7311, 0.8267, 0.5047, 0.8393, 0.5047, 0.8393, 0.5362, 0.7796, 0.7626, 0.7796, 0.7311, 0.8268, 0.7626, 0.8393, 0.5676, 0.8393, 0.5991, 0.8267, 0.5991, 0.8267, 0.5991, 0.7952, 0.5991, 0.7952, 0.5676, 0.7952, 0.5676, 0.7952, 0.5362, 0.8393, 0.5362, 0.836, 0.2129, 0.836, 0.2444, 0.8217, 0.2444, 0.8391, 0.3659, 0.8391, 0.3345, 0.8707, 0.3345, 0.836, 0.1815, 0.836, 0.2129, 0.7903, 0.2129, 0.8217, 0.15, 0.836, 0.1815, 0.7903, 0.1815, 0.8391, 0.2685, 0.8391, 0.237, 0.8707, 0.237, 0.8217, 0.2444, 0.7903, 0.2444, 0.7903, 0.2129, 0.7903, 0.2129, 0.7903, 0.1815, 0.836, 0.1815, 0.5657, 0.6545, 0.5972, 0.6545, 0.6286, 0.6859, 0.7903, 0.1815, 0.7903, 0.15, 0.8217, 0.15, 0.8707, 0.3659, 0.8707, 0.3974, 0.8391, 0.3659, 0.8217, 0.05255, 0.836, 0.05255, 0.836, 0.084, 0.8217, 0.1469, 0.7903, 0.1469, 0.7903, 0.1154, 0.7903, 0.084, 0.7903, 0.05255, 0.8217, 0.05255, 0.8706, 0.3031, 0.8707, 0.3345, 0.8391, 0.3345, 0.8217, 0.15, 0.836, 0.15, 0.836, 0.1815, 0.8707, 0.3345, 0.8707, 0.3659, 0.8391, 0.3659, 0.8217, 0.1469, 0.7903, 0.1154, 0.836, 0.1154, 0.7903, 0.1154, 0.7903, 0.084, 0.836, 0.1154, 0.8707, 0.3974, 0.8391, 0.3974, 0.8391, 0.3659, 0.836, 0.084, 0.836, 0.1154, 0.7903, 0.084, 0.836, 0.1154, 0.836, 0.1469, 0.8217, 0.1469, 0.8391, 0.3345, 0.8391, 0.3031, 0.8706, 0.3031, 0.5343, 0.5363, 0.5972, 0.5048, 0.6286, 0.5677, 0.6286, 0.7488, 0.6286, 0.7551, 0.5972, 0.7551, 0.5657, 0.7551, 0.5343, 0.7551, 0.5343, 0.7488, 0.8706, 0.2056, 0.8707, 0.237, 0.8391, 0.237, 0.8707, 0.237, 0.8707, 0.2685, 0.8391, 0.2685, 0.3425, 0.5362, 0.4054, 0.5047, 0.4368, 0.5676, 0.8707, 0.2685, 0.8706, 0.2999, 0.8391, 0.2685, 0.8706, 0.2999, 0.8391, 0.2999, 0.8391, 0.2685, 0.8391, 0.237, 0.8391, 0.2056, 0.8706, 0.2056, 0.5657, 0.7551, 0.5343, 0.7488, 0.5343, 0.7174, 0.7921, 0.5362, 0.7921, 0.5676, 0.7293, 0.5362, 0.6286, 0.7488, 0.5972, 0.7551, 0.6286, 0.7174, 0.5972, 0.6545, 0.6286, 0.6544, 0.6286, 0.6859, 0.6286, 0.5677, 0.6286, 0.5992, 0.5343, 0.5677, 0.5972, 0.5048, 0.6286, 0.5363, 0.6286, 0.5677, 0.5972, 0.5048, 0.6286, 0.5047, 0.6286, 0.5363, 0.5343, 0.5363, 0.5657, 0.5048, 0.5972, 0.5048, 0.5972, 0.6512, 0.5343, 0.5992, 0.6286, 0.5992, 0.5972, 0.7551, 0.5657, 0.7551, 0.6286, 0.7174, 0.7607, 0.5991, 0.7293, 0.5991, 0.7293, 0.5676, 0.7293, 0.5362, 0.7293, 0.5047, 0.7607, 0.5047, 0.7293, 0.5676, 0.7293, 0.5362, 0.7921, 0.5676, 0.6286, 0.6859, 0.6286, 0.7174, 0.5343, 0.7174, 0.5343, 0.5677, 0.5343, 0.5363, 0.6286, 0.5677, 0.8393, 0.5676, 0.8267, 0.5991, 0.7952, 0.5676, 0.7607, 0.5047, 0.7921, 0.5047, 0.7921, 0.5362, 0.7921, 0.5676, 0.7921, 0.5991, 0.7607, 0.5991, 0.5343, 0.6859, 0.5343, 0.6545, 0.5657, 0.6545, 0.5343, 0.5992, 0.5343, 0.5677, 0.6286, 0.5992, 0.6286, 0.6306, 0.6286, 0.6512, 0.5972, 0.6512, 0.5657, 0.6512, 0.5343, 0.6512, 0.5343, 0.6306, 0.7607, 0.5991, 0.7293, 0.5676, 0.7921, 0.5676, 0.4368, 0.6934, 0.4368, 0.7182, 0.4054, 0.7182, 0.4054, 0.7182, 0.3739, 0.7182, 0.3425, 0.662, 0.4368, 0.5991, 0.4368, 0.6305, 0.3425, 0.5991, 0.4054, 0.5047, 0.4368, 0.5362, 0.4368, 0.5676, 0.4368, 0.662, 0.4368, 0.6934, 0.4054, 0.7182, 0.4368, 0.6305, 0.4368, 0.662, 0.3425, 0.6305, 0.3739, 0.7182, 0.3425, 0.7182, 0.3425, 0.6934, 0.4368, 0.5676, 0.4368, 0.5991, 0.3425, 0.5676, 0.3425, 0.5676, 0.3425, 0.5362, 0.4368, 0.5676, 0.3739, 0.7182, 0.3425, 0.6934, 0.3425, 0.662, 0.3425, 0.662, 0.3425, 0.6305, 0.4368, 0.662, 0.7921, 0.6651, 0.7607, 0.6965, 0.7293, 0.6651, 0.4054, 0.7182, 0.3425, 0.662, 0.4368, 0.662, 0.3425, 0.5991, 0.3425, 0.5676, 0.4368, 0.5991, 0.6286, 0.5992, 0.6286, 0.6306, 0.5972, 0.6512, 0.3425, 0.6305, 0.3425, 0.5991, 0.4368, 0.6305, 0.4054, 0.5047, 0.4368, 0.5047, 0.4368, 0.5362, 0.5343, 0.5363, 0.5343, 0.5047, 0.5657, 0.5048, 0.3425, 0.5362, 0.3739, 0.5047, 0.4054, 0.5047, 0.3425, 0.5362, 0.3425, 0.5047, 0.3739, 0.5047, 0.5657, 0.6512, 0.5343, 0.6306, 0.5343, 0.5992, 0.6947, 0.5047, 0.7261, 0.5047, 0.7261, 0.5362, 0.6318, 0.5362, 0.6632, 0.5047, 0.6947, 0.5047, 0.8299, 0.7626, 0.8299, 0.7311, 0.8615, 0.7311, 0.6318, 0.692, 0.6947, 0.6543, 0.7261, 0.692, 0.6318, 0.5362, 0.6318, 0.5047, 0.6632, 0.5047, 0.6947, 0.5047, 0.7261, 0.5362, 0.7261, 0.5676, 0.8391, 0.1154, 0.8391, 0.084, 0.8707, 0.084, 0.6947, 0.6511, 0.6318, 0.5991, 0.7261, 0.5991, 0.6318, 0.5991, 0.6318, 0.5676, 0.7261, 0.5991, 0.6632, 0.6511, 0.6318, 0.6511, 0.6318, 0.6305, 0.6947, 0.6543, 0.7261, 0.6606, 0.7261, 0.692, 0.6318, 0.6606, 0.6318, 0.6543, 0.6632, 0.6543, 0.7261, 0.7235, 0.7261, 0.7549, 0.6947, 0.7549, 0.6947, 0.6543, 0.7261, 0.6543, 0.7261, 0.6606, 0.6632, 0.7549, 0.6318, 0.755, 0.6318, 0.7235, 0.7921, 0.6337, 0.7921, 0.6651, 0.7293, 0.6651, 0.7293, 0.6337, 0.7293, 0.6022, 0.7607, 0.6022, 0.7607, 0.6022, 0.7921, 0.6022, 0.7921, 0.6337, 0.6947, 0.6511, 0.6632, 0.6511, 0.6318, 0.5991, 0.7261, 0.5676, 0.7261, 0.5991, 0.6318, 0.5676, 0.6947, 0.7549, 0.6318, 0.692, 0.7261, 0.692, 0.7261, 0.5991, 0.7261, 0.6305, 0.6947, 0.6511, 0.7261, 0.692, 0.7261, 0.7235, 0.6947, 0.7549, 0.7921, 0.6651, 0.7921, 0.6965, 0.7607, 0.6965, 0.6632, 0.7549, 0.6318, 0.7235, 0.6318, 0.692, 0.7607, 0.6022, 0.7921, 0.6337, 0.7293, 0.6337, 0.6318, 0.692, 0.6318, 0.6606, 0.6632, 0.6543, 0.6632, 0.6511, 0.6318, 0.6305, 0.6318, 0.5991, 0.6318, 0.692, 0.6632, 0.6543, 0.6947, 0.6543, 0.6947, 0.7549, 0.6632, 0.7549, 0.6318, 0.692, 0.7607, 0.6965, 0.7293, 0.6965, 0.7293, 0.6651, 0.7293, 0.6651, 0.7293, 0.6337, 0.7921, 0.6337, 0.7261, 0.6305, 0.7261, 0.6511, 0.6947, 0.6511, 0.836, 0.3659, 0.8217, 0.3974, 0.7903, 0.3659, 0.5972, 0.6512, 0.5657, 0.6512, 0.5343, 0.5992, 0.5657, 0.7551, 0.5343, 0.7174, 0.6286, 0.7174, 0.5343, 0.7174, 0.5343, 0.6859, 0.6286, 0.6859, 0.5343, 0.6859, 0.5657, 0.6545, 0.6286, 0.6859, 0.6318, 0.5362, 0.6947, 0.5047, 0.7261, 0.5676, 0.836, 0.3659, 0.836, 0.3974, 0.8217, 0.3974, 0.8217, 0.3031, 0.836, 0.3031, 0.836, 0.3345, 0.8707, 0.1154, 0.8707, 0.1469, 0.8391, 0.1154, 0.8707, 0.05255, 0.8707, 0.084, 0.8391, 0.084, 0.8217, 0.3974, 0.7903, 0.3974, 0.7903, 0.3659, 0.7903, 0.3659, 0.7903, 0.3345, 0.836, 0.3345, 0.8217, 0.3031, 0.836, 0.3345, 0.7903, 0.3345, 0.8615, 0.7626, 0.8615, 0.794, 0.8299, 0.7626, 0.8615, 0.794, 0.8299, 0.794, 0.8299, 0.7626, 0.8299, 0.7311, 0.8299, 0.6997, 0.8614, 0.6997, 0.8614, 0.6997, 0.8615, 0.7311, 0.8299, 0.7311, 0.8707, 0.1469, 0.8391, 0.1469, 0.8391, 0.1154, 0.7764, 0.7626, 0.745, 0.794, 0.7293, 0.7626, 0.8391, 0.084, 0.8391, 0.05255, 0.8707, 0.05255, 0.8707, 0.084, 0.8707, 0.1154, 0.8391, 0.1154, 0.836, 0.3345, 0.836, 0.3659, 0.7903, 0.3659, 0.8615, 0.7311, 0.8615, 0.7626, 0.8299, 0.7626, 0.7903, 0.3345, 0.7903, 0.3031, 0.8217, 0.3031, 0.7952, 0.6337, 0.8078, 0.6022, 0.8393, 0.6337, 0.5697, 0.8211, 0.5697, 0.7897, 0.602, 0.7897, 0.8078, 0.6965, 0.7952, 0.6651, 0.8393, 0.6651, 0.8391, 0.4638, 0.8249, 0.4953, 0.7934, 0.4638, 0.8078, 0.6022, 0.8393, 0.6022, 0.8393, 0.6337, 0.8393, 0.6651, 0.8393, 0.6965, 0.8078, 0.6965, 0.745, 0.6997, 0.7764, 0.6997, 0.7764, 0.7311, 0.7293, 0.7311, 0.7293, 0.6997, 0.745, 0.6997, 0.7764, 0.7626, 0.7764, 0.794, 0.745, 0.794, 0.745, 0.6997, 0.7764, 0.7311, 0.7293, 0.7311, 0.8078, 0.6965, 0.7952, 0.6965, 0.7952, 0.6651, 0.7952, 0.6651, 0.7952, 0.6337, 0.8393, 0.6337, 0.8393, 0.6337, 0.8393, 0.6651, 0.7952, 0.6651, 0.7293, 0.7626, 0.7293, 0.7311, 0.7764, 0.7626, 0.7764, 0.7311, 0.7764, 0.7626, 0.7293, 0.7311, 0.745, 0.794, 0.7293, 0.794, 0.7293, 0.7626, 0.7952, 0.6337, 0.7952, 0.6022, 0.8078, 0.6022, 0.8391, 0.4324, 0.8391, 0.4638, 0.7934, 0.4638, 0.7934, 0.4638, 0.7934, 0.4324, 0.8391, 0.4324, 0.6012, 0.7583, 0.602, 0.7583, 0.602, 0.7897, 0.8249, 0.4009, 0.8391, 0.4324, 0.7934, 0.4324, 0.602, 0.8211, 0.602, 0.8526, 0.6012, 0.8526, 0.5697, 0.7897, 0.5697, 0.7583, 0.6012, 0.7583, 0.6012, 0.7583, 0.602, 0.7897, 0.5697, 0.7897, 0.8391, 0.4638, 0.8391, 0.4953, 0.8249, 0.4953, 0.6959, 0.4638, 0.6959, 0.4324, 0.7274, 0.4009, 0.602, 0.8211, 0.6012, 0.8526, 0.5697, 0.8211, 0.6012, 0.8526, 0.5697, 0.8526, 0.5697, 0.8211, 0.8249, 0.4953, 0.7934, 0.4953, 0.7934, 0.4638, 0.8249, 0.4009, 0.8391, 0.4009, 0.8391, 0.4324, 0.602, 0.7897, 0.602, 0.8211, 0.5697, 0.8211, 0.7934, 0.4324, 0.7934, 0.4009, 0.8249, 0.4009, 0.8619, 0.6337, 0.8619, 0.6022, 0.8692, 0.6022, 0.8692, 0.6022, 0.8692, 0.6337, 0.8619, 0.6337, 0.8692, 0.6337, 0.8692, 0.6651, 0.8619, 0.6337, 0.8692, 0.6651, 0.8692, 0.6965, 0.8619, 0.6965, 0.8619, 0.6965, 0.8619, 0.6651, 0.8692, 0.6651, 0.8619, 0.6651, 0.8619, 0.6337, 0.8692, 0.6651, 0.6632, 0.7581, 0.6695, 0.7581, 0.6695, 0.7896, 0.6695, 0.821, 0.6695, 0.8525, 0.6632, 0.8525, 0.6318, 0.7896, 0.6318, 0.7581, 0.6632, 0.7581, 0.6632, 0.7581, 0.6695, 0.7896, 0.6318, 0.7896, 0.6884, 0.821, 0.6884, 0.7896, 0.7261, 0.7896, 0.6695, 0.821, 0.6632, 0.8525, 0.6318, 0.821, 0.6632, 0.8525, 0.6318, 0.8525, 0.6318, 0.821, 0.6695, 0.7896, 0.6695, 0.821, 0.6318, 0.821, 0.8424, 0.6337, 0.8424, 0.6022, 0.8588, 0.6022, 0.8588, 0.6022, 0.8588, 0.6337, 0.8424, 0.6337, 0.8588, 0.6337, 0.8588, 0.6651, 0.8424, 0.6337, 0.8588, 0.6651, 0.8588, 0.6965, 0.8424, 0.6965, 0.8424, 0.6965, 0.8424, 0.6651, 0.8588, 0.6651, 0.8424, 0.6651, 0.8424, 0.6337, 0.8588, 0.6651, 0.8716, 0.4324, 0.8716, 0.4638, 0.8423, 0.4638, 0.836, 0.2129, 0.8217, 0.2444, 0.7903, 0.2129, 0.7952, 0.5362, 0.7952, 0.5047, 0.8267, 0.5047, 0.6959, 0.4324, 0.6959, 0.4009, 0.7274, 0.4009, 0.7274, 0.4009, 0.7588, 0.4009, 0.6959, 0.4638, 0.7903, 0.4953, 0.7903, 0.5016, 0.7588, 0.5016, 0.7274, 0.5016, 0.6959, 0.5016, 0.6959, 0.4953, 0.7588, 0.4009, 0.7903, 0.4324, 0.6959, 0.4638, 0.7903, 0.4638, 0.7903, 0.4953, 0.7588, 0.5016, 0.7588, 0.5016, 0.7274, 0.5016, 0.6959, 0.4638, 0.7274, 0.5016, 0.6959, 0.4953, 0.6959, 0.4638, 0.7588, 0.4009, 0.7903, 0.4009, 0.7903, 0.4324, 0.7903, 0.4324, 0.7903, 0.4638, 0.6959, 0.4638, 0.8718, 0.5362, 0.8718, 0.5676, 0.8424, 0.5676, 0.7903, 0.4638, 0.7588, 0.5016, 0.6959, 0.4638, 0.6318, 0.821, 0.6318, 0.7896, 0.6695, 0.7896, 0.8424, 0.5362, 0.8424, 0.5047, 0.8718, 0.5047, 0.8423, 0.4324, 0.8423, 0.4009, 0.8716, 0.4009, 0.8423, 0.4324, 0.8716, 0.4009, 0.8716, 0.4324, 0.8716, 0.4953, 0.8423, 0.4953, 0.8423, 0.4638, 0.8424, 0.5362, 0.8718, 0.5047, 0.8718, 0.5362, 0.8718, 0.5676, 0.8718, 0.5991, 0.8424, 0.5676, 0.8423, 0.4638, 0.8423, 0.4324, 0.8716, 0.4324, 0.8716, 0.4638, 0.8716, 0.4953, 0.8423, 0.4638, 0.8718, 0.5991, 0.8424, 0.5991, 0.8424, 0.5676, 0.8424, 0.5676, 0.8424, 0.5362, 0.8718, 0.5362, 0.6051, 0.7897, 0.6051, 0.7583, 0.6215, 0.7583, 0.6215, 0.7583, 0.6215, 0.7897, 0.6051, 0.7897, 0.6215, 0.7897, 0.6215, 0.8211, 0.6051, 0.7897, 0.6215, 0.8211, 0.6215, 0.8526, 0.6051, 0.8526, 0.6051, 0.8526, 0.6051, 0.8211, 0.6215, 0.8211, 0.6051, 0.8211, 0.6051, 0.7897, 0.6215, 0.8211, 0.7198, 0.7581, 0.7261, 0.7581, 0.7261, 0.7896, 0.7261, 0.821, 0.7261, 0.8525, 0.7198, 0.8525, 0.5343, 0.8211, 0.5343, 0.7897, 0.5666, 0.7897, 0.678, 0.7896, 0.678, 0.7581, 0.6852, 0.7581, 0.6852, 0.7581, 0.6852, 0.7896, 0.678, 0.7896, 0.6852, 0.7896, 0.6852, 0.821, 0.678, 0.7896, 0.6852, 0.821, 0.6852, 0.8525, 0.678, 0.8525, 0.678, 0.8525, 0.678, 0.821, 0.6852, 0.821, 0.678, 0.821, 0.678, 0.7896, 0.6852, 0.821, 0.5657, 0.8526, 0.5343, 0.8526, 0.5343, 0.8211, 0.5657, 0.7583, 0.5666, 0.7583, 0.5666, 0.7897, 0.5343, 0.7897, 0.5343, 0.7583, 0.5657, 0.7583, 0.5666, 0.8211, 0.5666, 0.8526, 0.5657, 0.8526, 0.7198, 0.7581, 0.7261, 0.7896, 0.6884, 0.7896, 0.6884, 0.7896, 0.6884, 0.7581, 0.7198, 0.7581, 0.5666, 0.7897, 0.5666, 0.8211, 0.5343, 0.8211, 0.02849, 0.8581, 0.04379, 0.7194, 0.2971, 0.8696, 0.7198, 0.8525, 0.6884, 0.8525, 0.6884, 0.821, 0.7261, 0.821, 0.7198, 0.8525, 0.6884, 0.821, 0.5657, 0.7583, 0.5666, 0.7897, 0.5343, 0.7897, 0.7261, 0.7896, 0.7261, 0.821, 0.6884, 0.821, 0.5666, 0.8211, 0.5657, 0.8526, 0.5343, 0.8211, 0.4133, 0.1103, 0.3918, 0.1103, 0.3918, 0.08853, 0.4133, 0.08853, 0.4133, 0.1103, 0.3918, 0.08853, 0.4133, 0.132, 0.3918, 0.132, 0.3918, 0.1103, 0.4133, 0.1103, 0.4133, 0.132, 0.3918, 0.1103, 0.6713, 0.2624, 0.6498, 0.2624, 0.6713, 0.2407, 0.3702, 0.1972, 0.3918, 0.1537, 0.4133, 0.2624, 0.6713, 0.2407, 0.6283, 0.2407, 0.6713, 0.219, 0.3918, 0.2842, 0.3918, 0.2624, 0.4133, 0.2624, 0.4133, 0.1103, 0.4133, 0.08853, 0.4993, 0.02331, 0.4133, 0.06679, 0.4133, 0.04505, 0.4563, 0.02331, 0.4133, 0.1103, 0.4993, 0.02331, 0.5208, 0.02331, 0.6498, 0.2624, 0.6283, 0.2407, 0.6713, 0.2407, 0.6283, 0.06679, 0.6283, 0.08853, 0.5638, 0.02331, 0.5853, 0.02331, 0.6068, 0.02331, 0.6283, 0.04505, 0.3918, 0.3277, 0.3918, 0.3059, 0.4348, 0.3494, 0.5638, 0.02331, 0.5853, 0.02331, 0.6283, 0.06679, 0.4133, 0.08853, 0.4778, 0.02331, 0.4993, 0.02331, 0.3918, 0.3059, 0.4133, 0.2624, 0.4348, 0.3494, 0.4133, 0.04505, 0.4133, 0.02331, 0.4348, 0.02331, 0.4133, 0.06679, 0.4563, 0.02331, 0.4778, 0.02331, 0.6283, 0.4146, 0.6373, 0.412, 0.6498, 0.4364, 0.4993, 0.4798, 0.4778, 0.4798, 0.4348, 0.4146, 0.5853, 0.4581, 0.6068, 0.4146, 0.6068, 0.4581, 0.6373, 0.412, 0.6654, 0.4261, 0.6498, 0.4364, 0.6713, 0.219, 0.6283, 0.2407, 0.6713, 0.1972, 0.6318, 0.5676, 0.6318, 0.5362, 0.7261, 0.5676, 0.5853, 0.4581, 0.5208, 0.4798, 0.6068, 0.4146, 0.6713, 0.1972, 0.6283, 0.2407, 0.6283, 0.1537, 0.6498, 0.1537, 0.6713, 0.1537, 0.6713, 0.1755, 0.4348, 0.3929, 0.4348, 0.3711, 0.5853, 0.3494, 0.6283, 0.2407, 0.6498, 0.2842, 0.5853, 0.3494, 0.5853, 0.3494, 0.6068, 0.3929, 0.5208, 0.4798, 0.6713, 0.1755, 0.6713, 0.1972, 0.6283, 0.1537, 0.6068, 0.3711, 0.6068, 0.3929, 0.5853, 0.3494, 0.4778, 0.4798, 0.4453, 0.4701, 0.4348, 0.4146, 0.6283, 0.2407, 0.6498, 0.2624, 0.6498, 0.2842, 0.6498, 0.1537, 0.6713, 0.1755, 0.6283, 0.1537, 0.6498, 0.3059, 0.6498, 0.3277, 0.6068, 0.3494, 0.5208, 0.02331, 0.5423, 0.02331, 0.6283, 0.1103, 0.4133, 0.132, 0.5208, 0.02331, 0.6283, 0.132, 0.5853, 0.4581, 0.5638, 0.4798, 0.5423, 0.4798, 0.3702, 0.1755, 0.3918, 0.1537, 0.3702, 0.1972, 0.4133, 0.2624, 0.3702, 0.219, 0.3702, 0.1972, 0.3918, 0.1537, 0.4133, 0.132, 0.4133, 0.2624, 0.3702, 0.1755, 0.3702, 0.1537, 0.3918, 0.1537, 0.4133, 0.2624, 0.3918, 0.2624, 0.3702, 0.2407, 0.6283, 0.2407, 0.4133, 0.2624, 0.4133, 0.132, 0.3918, 0.2624, 0.3702, 0.2624, 0.3702, 0.2407, 0.4133, 0.132, 0.6283, 0.132, 0.6283, 0.1537, 0.6283, 0.02331, 0.6283, 0.04505, 0.6068, 0.02331, 0.3918, 0.3277, 0.4348, 0.3494, 0.4133, 0.3494, 0.5853, 0.3494, 0.4348, 0.3494, 0.4133, 0.2624, 0.6068, 0.3929, 0.6068, 0.4146, 0.5208, 0.4798, 0.5208, 0.4798, 0.4993, 0.4798, 0.4348, 0.4146, 0.5853, 0.4581, 0.5423, 0.4798, 0.5208, 0.4798, 0.5208, 0.02331, 0.6283, 0.1103, 0.6283, 0.132, 0.5853, 0.02331, 0.6283, 0.04505, 0.6283, 0.06679, 0.6283, 0.1103, 0.5423, 0.02331, 0.6283, 0.08853, 0.5423, 0.02331, 0.5638, 0.02331, 0.6283, 0.08853, 0.3918, 0.3059, 0.3918, 0.2842, 0.4133, 0.2624, 0.4133, 0.132, 0.4133, 0.1103, 0.5208, 0.02331, 0.4133, 0.2624, 0.3702, 0.2407, 0.3702, 0.219, 0.4348, 0.4581, 0.4133, 0.4581, 0.4348, 0.4146, 0.4348, 0.4146, 0.4348, 0.3929, 0.5208, 0.4798, 0.3918, 0.4364, 0.4133, 0.4146, 0.4133, 0.4581, 0.4348, 0.3929, 0.5853, 0.3494, 0.5208, 0.4798, 0.6498, 0.1103, 0.6283, 0.1103, 0.6283, 0.08853, 0.6498, 0.08853, 0.6498, 0.1103, 0.6283, 0.08853, 0.6498, 0.132, 0.6283, 0.132, 0.6283, 0.1103, 0.6498, 0.1103, 0.6498, 0.132, 0.6283, 0.1103, 0.6498, 0.1537, 0.6283, 0.1537, 0.6283, 0.132, 0.6498, 0.132, 0.6498, 0.1537, 0.6283, 0.132, 0.5853, 0.4581, 0.5853, 0.4798, 0.5638, 0.4798, 0.4133, 0.08853, 0.4133, 0.06679, 0.4778, 0.02331, 0.4133, 0.4146, 0.4348, 0.4146, 0.4133, 0.4581, 0.4348, 0.3711, 0.4348, 0.3494, 0.5853, 0.3494, 0.4133, 0.132, 0.6283, 0.1537, 0.6283, 0.2407, 0.4133, 0.2624, 0.6283, 0.2407, 0.5853, 0.3494, 0.6498, 0.3059, 0.6068, 0.3494, 0.5853, 0.3494, 0.6498, 0.2842, 0.6498, 0.3059, 0.5853, 0.3494, 0.3918, 0.4364, 0.3889, 0.4197, 0.4133, 0.4146, 0.4133, 0.4581, 0.3918, 0.4581, 0.3918, 0.4364, 0.5853, 0.3494, 0.6068, 0.3494, 0.6068, 0.3711, 0.3918, 0.1537, 0.3918, 0.132, 0.4133, 0.132, 0.6498, 0.4581, 0.6654, 0.4387, 0.6654, 0.4701, 0.6498, 0.4364, 0.6654, 0.4261, 0.6654, 0.4387, 0.6068, 0.4146, 0.6283, 0.4146, 0.6068, 0.4581, 0.6283, 0.4146, 0.6245, 0.4057, 0.6373, 0.412, 0.6068, 0.3929, 0.6245, 0.3742, 0.6245, 0.4057, 0.6068, 0.3711, 0.6245, 0.3585, 0.6245, 0.3742, 0.6283, 0.3494, 0.6527, 0.3444, 0.6245, 0.3585, 0.6498, 0.3277, 0.6654, 0.338, 0.6527, 0.3444, 0.6498, 0.3277, 0.6654, 0.3066, 0.6654, 0.338, 0.6498, 0.2842, 0.6654, 0.2752, 0.6654, 0.3066, 0.6713, 0.2624, 0.6926, 0.2595, 0.6654, 0.2752, 0.6713, 0.2407, 0.6928, 0.228, 0.6926, 0.2595, 0.6713, 0.219, 0.6928, 0.1965, 0.6928, 0.228, 0.6713, 0.1755, 0.6928, 0.1651, 0.6928, 0.1965, 0.6713, 0.1537, 0.6928, 0.1588, 0.6928, 0.1651, 0.6713, 0.1537, 0.6655, 0.1431, 0.6928, 0.1588, 0.6498, 0.132, 0.6573, 0.1126, 0.6655, 0.1431, 0.6498, 0.08853, 0.6491, 0.08226, 0.6573, 0.1126, 0.6283, 0.06679, 0.641, 0.05189, 0.6491, 0.08226, 0.6283, 0.04505, 0.6329, 0.02151, 0.641, 0.05189, 0.6283, 0.02331, 0.6275, 0.001576, 0.6329, 0.02151, 0.6068, 0.02331, 0.5961, 0.001576, 0.6275, 0.001576, 0.5853, 0.02331, 0.5646, 0.001576, 0.5961, 0.001576, 0.5423, 0.02331, 0.5332, 0.001576, 0.5646, 0.001576, 0.5208, 0.02331, 0.5017, 0.001576, 0.5332, 0.001576, 0.4778, 0.02331, 0.4703, 0.001576, 0.5017, 0.001576, 0.4563, 0.02331, 0.4388, 0.001576, 0.4703, 0.001576, 0.4348, 0.02331, 0.414, 0.001576, 0.4388, 0.001576, 0.4133, 0.02331, 0.4059, 0.03195, 0.414, 0.001576, 0.4133, 0.04505, 0.3977, 0.06233, 0.4059, 0.03195, 0.3918, 0.08853, 0.3896, 0.0927, 0.3977, 0.06233, 0.3918, 0.1103, 0.3814, 0.1231, 0.3896, 0.0927, 0.3918, 0.132, 0.3761, 0.143, 0.3814, 0.1231, 0.3702, 0.1537, 0.3489, 0.1587, 0.3761, 0.143, 0.3702, 0.1755, 0.3487, 0.1903, 0.3489, 0.1587, 0.3702, 0.1972, 0.3487, 0.2217, 0.3487, 0.1903, 0.3702, 0.2407, 0.3487, 0.2531, 0.3487, 0.2217, 0.3702, 0.2624, 0.3487, 0.2594, 0.3487, 0.2531, 0.3702, 0.2624, 0.3761, 0.2752, 0.3487, 0.2594, 0.3918, 0.2842, 0.3761, 0.3067, 0.3761, 0.2752, 0.3918, 0.3277, 0.3761, 0.338, 0.3761, 0.3067, 0.3918, 0.3277, 0.4042, 0.3521, 0.3761, 0.338, 0.4133, 0.3494, 0.417, 0.3585, 0.4042, 0.3521, 0.4348, 0.3711, 0.417, 0.3899, 0.417, 0.3585, 0.4348, 0.3929, 0.417, 0.4057, 0.417, 0.3899, 0.4133, 0.4146, 0.3889, 0.4197, 0.417, 0.4057, 0.3918, 0.4364, 0.3761, 0.4261, 0.3889, 0.4197, 0.3918, 0.4364, 0.3761, 0.4575, 0.3761, 0.4261, 0.3918, 0.4581, 0.3761, 0.4701, 0.3761, 0.4575, 0.3918, 0.4581, 0.4067, 0.4772, 0.3761, 0.4701, 0.4076, 0.4701, 0.4076, 0.4774, 0.4067, 0.4772, 0.4133, 0.4581, 0.439, 0.4701, 0.4076, 0.4701, 0.4348, 0.4581, 0.4453, 0.4701, 0.439, 0.4701, 0.4563, 0.4798, 0.4453, 0.4865, 0.4453, 0.4701, 0.4563, 0.4798, 0.4704, 0.5016, 0.4453, 0.4865, 0.4778, 0.4798, 0.5019, 0.5016, 0.4704, 0.5016, 0.5208, 0.4798, 0.5333, 0.5016, 0.5019, 0.5016, 0.5423, 0.4798, 0.5648, 0.5016, 0.5333, 0.5016, 0.5638, 0.4798, 0.5711, 0.5016, 0.5648, 0.5016, 0.5853, 0.4798, 0.5962, 0.4865, 0.5711, 0.5016, 0.5853, 0.4798, 0.5962, 0.4701, 0.5962, 0.4865, 0.6068, 0.4581, 0.6277, 0.4701, 0.5962, 0.4701, 0.6283, 0.4581, 0.634, 0.4701, 0.6277, 0.4701, 0.6498, 0.4581, 0.634, 0.4774, 0.634, 0.4701, 0.6498, 0.4581, 0.6646, 0.4703, 0.634, 0.4774, 0.6498, 0.4581, 0.6654, 0.4701, 0.6646, 0.4703, 0.3489, 0.1587, 0.3702, 0.1537, 0.3702, 0.1755, 0.3896, 0.0927, 0.3918, 0.08853, 0.3918, 0.1103, 0.3814, 0.1231, 0.3918, 0.1103, 0.3918, 0.132, 0.3761, 0.143, 0.3918, 0.132, 0.3918, 0.1537, 0.3761, 0.143, 0.3918, 0.1537, 0.3702, 0.1537, 0.4059, 0.03195, 0.4133, 0.02331, 0.4133, 0.04505, 0.3977, 0.06233, 0.4133, 0.04505, 0.4133, 0.06679, 0.3918, 0.08853, 0.4133, 0.06679, 0.4133, 0.08853, 0.414, 0.001576, 0.4348, 0.02331, 0.4133, 0.02331, 0.4388, 0.001576, 0.4563, 0.02331, 0.4348, 0.02331, 0.4703, 0.001576, 0.4778, 0.02331, 0.4563, 0.02331, 0.5017, 0.001576, 0.5208, 0.02331, 0.4993, 0.02331, 0.3487, 0.1903, 0.3702, 0.1755, 0.3702, 0.1972, 0.3487, 0.2217, 0.3702, 0.219, 0.3702, 0.2407, 0.3487, 0.2531, 0.3702, 0.2407, 0.3702, 0.2624, 0.3761, 0.2752, 0.3918, 0.2624, 0.3918, 0.2842, 0.3761, 0.2752, 0.3702, 0.2624, 0.3918, 0.2624, 0.3761, 0.3067, 0.3918, 0.3059, 0.3918, 0.3277, 0.4133, 0.04505, 0.4348, 0.02331, 0.4563, 0.02331, 0.3761, 0.4575, 0.3918, 0.4364, 0.3918, 0.4581, 0.4076, 0.4701, 0.3918, 0.4581, 0.4133, 0.4581, 0.417, 0.3585, 0.4348, 0.3494, 0.4348, 0.3711, 0.417, 0.3585, 0.4133, 0.3494, 0.4348, 0.3494, 0.417, 0.3899, 0.4348, 0.3711, 0.4348, 0.3929, 0.417, 0.4057, 0.4348, 0.3929, 0.4348, 0.4146, 0.417, 0.4057, 0.4348, 0.4146, 0.4133, 0.4146, 0.4563, 0.4798, 0.4453, 0.4701, 0.4778, 0.4798, 0.4453, 0.4701, 0.4348, 0.4581, 0.4348, 0.4146, 0.4704, 0.5016, 0.4563, 0.4798, 0.4778, 0.4798, 0.5019, 0.5016, 0.4993, 0.4798, 0.5208, 0.4798, 0.5332, 0.001576, 0.5423, 0.02331, 0.5208, 0.02331, 0.5646, 0.001576, 0.5853, 0.02331, 0.5638, 0.02331, 0.5961, 0.001576, 0.6068, 0.02331, 0.5853, 0.02331, 0.6275, 0.001576, 0.6283, 0.02331, 0.6068, 0.02331, 0.641, 0.05189, 0.6283, 0.06679, 0.6283, 0.04505, 0.6491, 0.08226, 0.6283, 0.08853, 0.6283, 0.06679, 0.6491, 0.08226, 0.6498, 0.08853, 0.6283, 0.08853, 0.6573, 0.1126, 0.6498, 0.132, 0.6498, 0.1103, 0.6655, 0.1431, 0.6498, 0.1537, 0.6498, 0.132, 0.6655, 0.1431, 0.6713, 0.1537, 0.6498, 0.1537, 0.6928, 0.1651, 0.6713, 0.1755, 0.6713, 0.1537, 0.6498, 0.3277, 0.6283, 0.3494, 0.6068, 0.3494, 0.6654, 0.2752, 0.6498, 0.2842, 0.6498, 0.2624, 0.6654, 0.2752, 0.6498, 0.2624, 0.6713, 0.2624, 0.6654, 0.3066, 0.6498, 0.3277, 0.6498, 0.3059, 0.6928, 0.1965, 0.6713, 0.1972, 0.6713, 0.1755, 0.6928, 0.228, 0.6713, 0.2407, 0.6713, 0.219, 0.6926, 0.2595, 0.6713, 0.2624, 0.6713, 0.2407, 0.5333, 0.5016, 0.5208, 0.4798, 0.5423, 0.4798, 0.5711, 0.5016, 0.5638, 0.4798, 0.5853, 0.4798, 0.5962, 0.4701, 0.5853, 0.4798, 0.5853, 0.4581, 0.5962, 0.4701, 0.5853, 0.4581, 0.6068, 0.4581, 0.6245, 0.3585, 0.6068, 0.3711, 0.6068, 0.3494, 0.6245, 0.3585, 0.6068, 0.3494, 0.6283, 0.3494, 0.6245, 0.3742, 0.6068, 0.3929, 0.6068, 0.3711, 0.6245, 0.4057, 0.6068, 0.4146, 0.6068, 0.3929, 0.6245, 0.4057, 0.6283, 0.4146, 0.6068, 0.4146, 0.6277, 0.4701, 0.6068, 0.4581, 0.6283, 0.4581, 0.6498, 0.4364, 0.6498, 0.4581, 0.6283, 0.4581, 0.634, 0.4701, 0.6283, 0.4581, 0.6498, 0.4581, 0.6654, 0.4387, 0.6498, 0.4581, 0.6498, 0.4364, 0.6283, 0.4581, 0.6068, 0.4581, 0.6283, 0.4146, 0.6498, 0.3277, 0.6527, 0.3444, 0.6283, 0.3494, 0.6498, 0.3059, 0.6498, 0.2842, 0.6654, 0.3066, 0.6713, 0.1972, 0.6928, 0.1965, 0.6713, 0.219, 0.6498, 0.1103, 0.6498, 0.08853, 0.6573, 0.1126, 0.6283, 0.02331, 0.6329, 0.02151, 0.6283, 0.04505, 0.5638, 0.02331, 0.5423, 0.02331, 0.5646, 0.001576, 0.4993, 0.02331, 0.4778, 0.02331, 0.5017, 0.001576, 0.4133, 0.06679, 0.3918, 0.08853, 0.3977, 0.06233, 0.3702, 0.219, 0.3487, 0.2217, 0.3702, 0.1972, 0.3918, 0.3059, 0.3761, 0.3067, 0.3918, 0.2842, 0.4133, 0.3494, 0.4042, 0.3521, 0.3918, 0.3277, 0.4076, 0.4701, 0.4067, 0.4772, 0.3918, 0.4581, 0.4348, 0.4581, 0.439, 0.4701, 0.4133, 0.4581, 0.4993, 0.4798, 0.5019, 0.5016, 0.4778, 0.4798, 0.5638, 0.4798, 0.5648, 0.5016, 0.5423, 0.4798, 0.9121, 0.8569, 0.8925, 0.8884, 0.861, 0.8569, 0.5311, 0.7821, 0.4997, 0.8136, 0.4399, 0.7821, 0.9134, 0.07977, 0.882, 0.1081, 0.8739, 0.07977])
me_x.materials.append(mat_material)
me_x.update()

# ---- objects
ob_sm_kryshka = bpy.data.objects.new('SM_Kryshka', me_x)

# ---- transforms, parenting, visibility, modifiers, constraints
ob_sm_kryshka.location = (0.0, 0.0, 0.0)

# ---- collection membership
col_collection.objects.link(ob_sm_kryshka)

# ---- scene / render settings (as saved in the file)
scene.frame_start = 1; scene.frame_end = 250; scene.frame_set(1)
scene.render.engine = 'BLENDER_EEVEE_NEXT'
scene.cycles.sampling_pattern = 'TABULATED_SOBOL'
scene.eevee.ray_tracing_options.trace_max_roughness = 0.0
scene.view_settings.view_transform = 'Standard'
bpy.context.view_layer.update()

# ---- added for rendering (the .blend has no active camera and no usable light): camera, sun
cam_auto = bpy.data.cameras.new('AutoCamera')
cam_auto.lens = 50.0
cam_auto.sensor_width = 36.0
cam_auto.clip_end = 1000.0
ob_auto_camera = bpy.data.objects.new('AutoCamera', cam_auto)
scene.collection.objects.link(ob_auto_camera)
ob_auto_camera.location = (0.179545, -0.222054, 0.163036)
ob_auto_camera.rotation_euler = (1.09748, -7.21219e-08, 0.694738)
scene.camera = ob_auto_camera
light_auto_sun = bpy.data.lights.new('AutoSun', 'SUN')
light_auto_sun.energy = 3.0
light_auto_sun.angle = 0.0523599
ob_auto_sun = bpy.data.objects.new('AutoSun', light_auto_sun)
scene.collection.objects.link(ob_auto_sun)
ob_auto_sun.rotation_euler = (0.872665, 0.174533, 0.523599)
bpy.context.view_layer.update()
